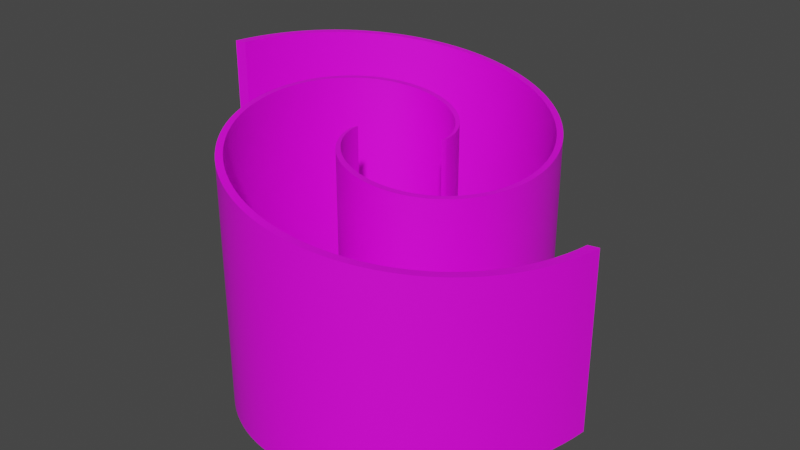# Source: whirl.blend  (saved by Blender 3.5.10; exported with 4.5.12 LTS)
import bpy
from mathutils import Matrix  # noqa: F401  (used for matrix-valued properties, if any)

bpy.ops.wm.read_factory_settings(use_empty=True)
scene = bpy.context.scene
scene.name = 'Scene'

# ---- collections
col_collection = bpy.data.collections.new('Collection'); scene.collection.children.link(col_collection)

# ---- images (referenced by path relative to the original .blend; pixels are not part of the script)
import os
ASSET_DIR = os.environ.get("B2B_ASSET_DIR", "")  # directory of the original .blend (textures are referenced by path, not embedded)
HERE = os.path.dirname(os.path.abspath(__file__))  # packed textures are extracted next to this script under _unpacked/

def load_image(name, relpath, width, height, colorspace="sRGB"):
    """Load a texture the original file referenced (path relative to the .blend, or extracted next to this script)."""
    p = next((c for c in (os.path.join(HERE, relpath), os.path.join(ASSET_DIR, relpath)) if relpath and os.path.exists(c)), "")
    if p:
        img = bpy.data.images.load(p, check_existing=True)
        img.name = name
    else:  # same state as the original file: an image datablock whose file is absent (Cycles renders it pink)
        img = bpy.data.images.new(name, width, height)
        img.source = "FILE"
        img.filepath = "//" + (relpath or name)
    img.colorspace_settings.name = colorspace
    return img
img_starry_night_png = load_image('starry_night.png', 'starry_night.png', 1024, 1024, 'sRGB')
img_wheat_field_png = load_image('wheat_field.png', 'wheat_field.png', 1024, 1024, 'sRGB')

# ---- materials (node trees are filled in below, after node groups)
mat_starry_night = bpy.data.materials.new('starry night')
mat_starry_night.use_transparent_shadow = False
mat_wheat_field = bpy.data.materials.new('wheat field')
mat_wheat_field.use_transparent_shadow = False

# ---- node groups
ng_auto_smooth = bpy.data.node_groups.new('Auto Smooth', 'GeometryNodeTree')
_s = ng_auto_smooth.interface.new_socket(name='Geometry', in_out='OUTPUT', socket_type='NodeSocketGeometry')
_s = ng_auto_smooth.interface.new_socket(name='Geometry', in_out='INPUT', socket_type='NodeSocketGeometry')
_s = ng_auto_smooth.interface.new_socket(name='Angle', in_out='INPUT', socket_type='NodeSocketFloat')
_s.subtype = 'ANGLE'
_s.min_value = 0.0
_s.max_value = 3.142
ng_auto_smooth.is_modifier = True
_N = ng_auto_smooth.nodes; _L = ng_auto_smooth.links
n0 = _N.new('NodeGroupOutput'); n0.name = 'Group Output'; n0.location = (480, -100)
n1 = _N.new('NodeGroupInput'); n1.name = 'Group Input'; n1.location = (-420, -300)
n2 = _N.new('NodeGroupInput'); n2.name = 'Group Input.001'; n2.location = (-60, -100)
n3 = _N.new('GeometryNodeSetShadeSmooth'); n3.name = 'Set Shade Smooth'; n3.location = (120, -100)
n3.domain = 'EDGE'
n4 = _N.new('GeometryNodeSetShadeSmooth'); n4.name = 'Set Shade Smooth.001'; n4.location = (300, -100)
n5 = _N.new('GeometryNodeInputMeshEdgeAngle'); n5.name = 'Edge Angle'; n5.location = (-420, -220)
n6 = _N.new('GeometryNodeInputEdgeSmooth'); n6.name = 'Is Edge Smooth'; n6.location = (-60, -160)
n7 = _N.new('GeometryNodeInputShadeSmooth'); n7.name = 'Is Face Smooth'; n7.location = (-240, -340)
n8 = _N.new('FunctionNodeBooleanMath'); n8.name = 'Boolean Math'; n8.location = (-60, -220)
n9 = _N.new('FunctionNodeCompare'); n9.name = 'Compare'; n9.location = (-240, -180)
n9.operation = 'LESS_EQUAL'
_L.new(n5.outputs[0], n9.inputs[0])
_L.new(n4.outputs[0], n0.inputs[0])
_L.new(n1.outputs[1], n9.inputs[1])
_L.new(n9.outputs[0], n8.inputs[0])
_L.new(n7.outputs[0], n8.inputs[1])
_L.new(n2.outputs[0], n3.inputs[0])
_L.new(n6.outputs[0], n3.inputs[1])
_L.new(n3.outputs[0], n4.inputs[0])
_L.new(n8.outputs[0], n3.inputs[2])
n0.is_active_output = True

# ---- material node trees
mat_starry_night.use_nodes = True; mat_starry_night.node_tree.nodes.clear()
_N = mat_starry_night.node_tree.nodes; _L = mat_starry_night.node_tree.links
n0 = _N.new('ShaderNodeBsdfPrincipled'); n0.name = 'Principled BSDF'; n0.location = (10, 300)
n0.distribution = 'GGX'
n0.subsurface_method = 'RANDOM_WALK_SKIN'
n0.inputs[3].default_value = 1.45
n0.inputs[27].default_value = (0.0, 0.0, 0.0, 1.0)
n0.inputs[28].default_value = 1.0
n1 = _N.new('ShaderNodeOutputMaterial'); n1.name = 'Material Output'; n1.location = (300, 300)
n2 = _N.new('ShaderNodeTexImage'); n2.name = 'Image Texture'; n2.location = (-280, 280)
n2.image = img_starry_night_png
_L.new(n0.outputs[0], n1.inputs[0])
_L.new(n2.outputs[0], n0.inputs[0])
n1.is_active_output = True
mat_wheat_field.use_nodes = True; mat_wheat_field.node_tree.nodes.clear()
_N = mat_wheat_field.node_tree.nodes; _L = mat_wheat_field.node_tree.links
n0 = _N.new('ShaderNodeBsdfPrincipled'); n0.name = 'Principled BSDF'; n0.location = (10, 300)
n0.distribution = 'GGX'
n0.subsurface_method = 'RANDOM_WALK_SKIN'
n0.inputs[3].default_value = 1.45
n0.inputs[27].default_value = (0.0, 0.0, 0.0, 1.0)
n0.inputs[28].default_value = 1.0
n1 = _N.new('ShaderNodeOutputMaterial'); n1.name = 'Material Output'; n1.location = (300, 300)
n2 = _N.new('ShaderNodeTexImage'); n2.name = 'Image Texture'; n2.location = (-280, 280)
n2.image = img_wheat_field_png
_L.new(n0.outputs[0], n1.inputs[0])
_L.new(n2.outputs[0], n0.inputs[0])
n1.is_active_output = True

# ---- world
world_world = bpy.data.worlds.new('World'); scene.world = world_world
world_world.use_nodes = True; world_world.node_tree.nodes.clear()
_N = world_world.node_tree.nodes; _L = world_world.node_tree.links
n0 = _N.new('ShaderNodeOutputWorld'); n0.name = 'World Output'; n0.location = (300, 300)
n1 = _N.new('ShaderNodeBackground'); n1.name = 'Background'; n1.location = (10, 300)
n1.inputs[0].default_value = (0.05088, 0.05088, 0.05088, 1.0)
_L.new(n1.outputs[0], n0.inputs[0])
n0.is_active_output = True
world_world.color = (0.05088, 0.05088, 0.05088)
world_world.use_sun_shadow = False
world_world.sun_shadow_jitter_overblur = 0.0

# ---- meshes
me_mesh_003 = bpy.data.meshes.new('Mesh.003')
me_mesh_003.from_pydata([(-6.472, -5.643, -0.4229), (-6.476, -6.293, -0.4229), (-6.441, -6.959, -0.4229), (-6.364, -7.637, -0.4229), (-6.245, -8.323, -0.4229), (-6.083, -9.015, -0.4229), (-5.878, -9.708, -0.4229), (-5.628, -10.4, -0.4229), (-5.333, -11.09, -0.4229), (-4.994, -11.76, -0.4229), (-4.61, -12.42, -0.4229), (-4.181, -13.07, -0.4229), (-3.708, -13.7, -0.4229), (-3.192, -14.3, -0.4229), (-2.634, -14.87, -0.4229), (-2.034, -15.41, -0.4229), (-1.394, -15.91, -0.4229), (-0.7153, -16.38, -0.4229), (2.541e-06, -16.8, -0.4229), (0.7502, -17.18, -0.4229), (1.533, -17.5, -0.4229), (2.347, -17.78, -0.4229), (3.188, -18.0, -0.4229), (4.055, -18.16, -0.4229), (4.944, -18.26, -0.4229), (5.853, -18.3, -0.4229), (6.779, -18.27, -0.4229), (7.718, -18.18, -0.4229), (8.667, -18.01, -0.4229), (9.622, -17.78, -0.4229), (11.54, -17.1, -0.4229), (12.49, -16.65, -0.4229), (13.44, -16.12, -0.4229), (14.37, -15.52, -0.4229), (15.28, -14.85, -0.4229), (16.18, -14.11, -0.4229), (17.05, -13.29, -0.4229), (17.9, -12.4, -0.4229), (18.71, -11.44, -0.4229), (19.49, -10.41, -0.4229), (20.23, -9.318, -0.4229), (20.92, -8.158, -0.4229), (21.57, -6.936, -0.4229), (22.17, -5.655, -0.4229), (22.72, -4.318, -0.4229), (23.21, -2.927, -0.4229), (23.63, -1.486, -0.4229), (24.0, 3.529e-06, -0.4229), (24.3, 1.528, -0.4229), (24.53, 3.094, -0.4229), (24.69, 4.693, -0.4229), (24.78, 6.321, -0.4229), (24.79, 7.972, -0.4229), (24.73, 9.641, -0.4229), (24.58, 11.32, -0.4229), (24.36, 13.02, -0.4229), (24.06, 14.71, -0.4229), (23.67, 16.4, -0.4229), (23.2, 18.08, -0.4229), (22.65, 19.75, -0.4229), (22.02, 21.4, -0.4229), (21.3, 23.02, -0.4229), (20.51, 24.61, -0.4229), (19.63, 26.16, -0.4229), (18.67, 27.67, -0.4229), (17.63, 29.12, -0.4229), (16.52, 30.53, -0.4229), (15.33, 31.87, -0.4229), (14.07, 33.15, -0.4229), (12.74, 34.35, -0.4229), (11.35, 35.48, -0.4229), (9.889, 36.52, -0.4229), (8.368, 37.48, -0.4229), (6.792, 38.34, -0.4229), (5.162, 39.11, -0.4229), (3.484, 39.78, -0.4229), (1.762, 40.34, -0.4229), (-6.156e-06, 40.8, -0.4229), (-1.797, 41.14, -0.4229), (-3.624, 41.37, -0.4229), (-5.475, 41.48, -0.4229), (-7.346, 41.47, -0.4229), (-9.231, 41.34, -0.4229), (-11.12, 41.09, -0.4229), (-13.02, 40.7, -0.4229), (-14.91, 40.2, -0.4229), (-16.8, 39.56, -0.4229), (-18.67, 38.8, -0.4229), (-20.51, 37.91, -0.4229), (-22.34, 36.89, -0.4229), (-24.12, 35.75, -0.4229), (-25.87, 34.48, -0.4229), (-27.58, 33.09, -0.4229), (-29.23, 31.58, -0.4229), (-30.83, 29.96, -0.4229), (-32.36, 28.21, -0.4229), (-33.83, 26.36, -0.4229), (-35.22, 24.4, -0.4229), (-36.53, 22.34, -0.4229), (-37.76, 20.17, -0.4229), (-38.9, 17.92, -0.4229), (-39.94, 15.57, -0.4229), (-40.89, 13.15, -0.4229), (-41.73, 10.65, -0.4229), (-42.47, 8.072, -0.4229), (-43.1, 5.435, -0.4229), (-43.61, 2.742, -0.4229), (7.715, -18.18, 60.38), (-43.99, -6.563e-06, 74.18), (10.58, -17.47, -0.4229), (-44.0, -6.564e-06, -0.4229), (-6.47, -5.643, 64.17), (-6.474, -6.293, 64.17), (-6.438, -6.959, 64.16), (-6.362, -7.637, 64.14), (-6.243, -8.323, 64.11), (-6.081, -9.015, 64.06), (-5.876, -9.708, 64.01), (-5.626, -10.4, 63.94), (-5.332, -11.09, 63.86), (-4.992, -11.76, 63.77), (-4.608, -12.42, 63.67), (-4.18, -13.07, 63.56), (-3.707, -13.7, 63.43), (-3.191, -14.3, 63.29), (-2.633, -14.87, 63.14), (-2.033, -15.41, 62.98), (-1.393, -15.91, 62.81), (-0.715, -16.38, 62.63), (-1.149e-05, -16.8, 62.44), (0.7499, -17.18, 62.24), (1.533, -17.5, 62.03), (2.346, -17.78, 61.82), (3.187, -18.0, 61.59), (4.053, -18.16, 61.36), (4.943, -18.26, 61.12), (5.851, -18.3, 60.88), (6.777, -18.27, 60.63), (8.664, -18.01, 60.13), (9.619, -17.78, 59.88), (10.58, -17.47, 59.62), (11.53, -17.1, 59.36), (12.49, -16.65, 59.11), (13.43, -16.12, 58.86), (14.36, -15.52, 58.61), (15.28, -14.85, 58.37), (16.17, -14.11, 58.13), (17.05, -13.29, 57.89), (17.89, -12.4, 57.67), (18.7, -11.44, 57.45), (19.48, -10.41, 57.24), (20.22, -9.318, 57.05), (20.92, -8.158, 56.86), (21.57, -6.936, 56.69), (22.16, -5.655, 56.53), (22.71, -4.318, 56.38), (23.2, -2.927, 56.25), (23.63, -1.486, 56.14), (23.99, 3.528e-06, 56.04), (24.29, 1.528, 55.96), (24.52, 3.094, 55.9), (24.68, 4.693, 55.86), (24.77, 6.321, 55.83), (24.78, 7.972, 55.83), (24.72, 9.641, 55.85), (24.58, 11.32, 55.88), (24.35, 13.02, 55.94), (24.05, 14.71, 56.03), (23.66, 16.4, 56.13), (23.2, 18.08, 56.25), (22.64, 19.75, 56.4), (22.01, 21.4, 56.57), (21.3, 23.02, 56.76), (20.5, 24.61, 56.97), (19.62, 26.16, 57.21), (18.66, 27.67, 57.46), (17.63, 29.12, 57.74), (16.52, 30.53, 58.04), (15.33, 31.87, 58.35), (14.07, 33.15, 58.69), (12.74, 34.35, 59.04), (11.34, 35.48, 59.42), (9.885, 36.52, 59.8), (8.366, 37.48, 60.21), (6.789, 38.34, 60.63), (5.161, 39.11, 61.07), (3.483, 39.78, 61.51), (1.761, 40.34, 61.97), (-2.018e-05, 40.8, 62.44), (-1.796, 41.14, 62.92), (-3.622, 41.37, 63.41), (-5.473, 41.48, 63.9), (-7.344, 41.47, 64.4), (-9.228, 41.34, 64.9), (-11.12, 41.09, 65.41), (-13.02, 40.7, 65.92), (-14.91, 40.2, 66.42), (-16.79, 39.56, 66.92), (-18.66, 38.8, 67.42), (-20.51, 37.91, 67.91), (-22.33, 36.89, 68.4), (-24.12, 35.75, 68.88), (-25.86, 34.48, 69.34), (-27.57, 33.09, 69.8), (-29.22, 31.58, 70.24), (-30.82, 29.96, 70.67), (-32.35, 28.21, 71.07), (-33.82, 26.36, 71.47), (-35.21, 24.4, 71.84), (-36.52, 22.34, 72.19), (-37.75, 20.17, 72.51), (-38.89, 17.92, 72.82), (-39.93, 15.57, 73.1), (-40.88, 13.15, 73.35), (-41.72, 10.65, 73.57), (-42.46, 8.072, 73.77), (-43.08, 5.435, 73.94), (-43.59, 2.742, 74.07), (-6.13, -4.928, -0.4229), (-6.133, -5.546, -0.4229), (-6.1, -6.179, -0.4229), (-6.027, -6.822, -0.4229), (-5.914, -7.475, -0.4229), (-5.76, -8.132, -0.4229), (-5.565, -8.79, -0.4229), (-5.328, -9.447, -0.4229), (-5.048, -10.1, -0.4229), (-4.725, -10.74, -0.4229), (-4.36, -11.37, -0.4229), (-3.953, -11.98, -0.4229), (-3.504, -12.58, -0.4229), (-3.014, -13.15, -0.4229), (-2.483, -13.69, -0.4229), (-1.913, -14.21, -0.4229), (-1.305, -14.68, -0.4229), (-0.6605, -15.13, -0.4229), (0.01895, -15.53, -0.4229), (0.7316, -15.89, -0.4229), (1.475, -16.2, -0.4229), (2.248, -16.46, -0.4229), (3.048, -16.67, -0.4229), (3.871, -16.82, -0.4229), (4.716, -16.91, -0.4229), (5.58, -16.95, -0.4229), (6.459, -16.92, -0.4229), (7.351, -16.84, -0.4229), (8.252, -16.68, -0.4229), (9.16, -16.46, -0.4229), (10.98, -15.81, -0.4229), (11.88, -15.38, -0.4229), (12.78, -14.88, -0.4229), (13.67, -14.32, -0.4229), (14.54, -13.68, -0.4229), (15.39, -12.97, -0.4229), (16.22, -12.19, -0.4229), (17.02, -11.35, -0.4229), (17.79, -10.44, -0.4229), (18.53, -9.459, -0.4229), (19.24, -8.419, -0.4229), (19.9, -7.318, -0.4229), (20.51, -6.157, -0.4229), (21.08, -4.94, -0.4229), (21.6, -3.669, -0.4229), (22.06, -2.348, -0.4229), (22.47, -0.9795, -0.4229), (22.82, 0.4325, -0.4229), (23.1, 1.884, -0.4229), (23.32, 3.372, -0.4229), (23.48, 4.891, -0.4229), (23.56, 6.437, -0.4229), (23.57, 8.006, -0.4229), (23.51, 9.592, -0.4229), (23.37, 11.19, -0.4229), (23.16, 12.8, -0.4229), (22.87, 14.41, -0.4229), (22.51, 16.01, -0.4229), (22.06, 17.61, -0.4229), (21.54, 19.19, -0.4229), (20.94, 20.76, -0.4229), (20.26, 22.3, -0.4229), (19.5, 23.81, -0.4229), (18.67, 25.28, -0.4229), (17.76, 26.72, -0.4229), (16.77, 28.1, -0.4229), (15.71, 29.43, -0.4229), (14.59, 30.71, -0.4229), (13.39, 31.92, -0.4229), (12.13, 33.06, -0.4229), (10.8, 34.13, -0.4229), (9.413, 35.13, -0.4229), (7.969, 36.04, -0.4229), (6.471, 36.86, -0.4229), (4.923, 37.59, -0.4229), (3.329, 38.22, -0.4229), (1.693, 38.76, -0.4229), (0.01895, 39.19, -0.4229), (-1.688, 39.52, -0.4229), (-3.424, 39.74, -0.4229), (-5.182, 39.84, -0.4229), (-6.96, 39.83, -0.4229), (-8.751, 39.71, -0.4229), (-10.55, 39.46, -0.4229), (-12.35, 39.1, -0.4229), (-14.15, 38.62, -0.4229), (-15.94, 38.02, -0.4229), (-17.71, 37.29, -0.4229), (-19.47, 36.45, -0.4229), (-21.2, 35.48, -0.4229), (-22.9, 34.39, -0.4229), (-24.56, 33.19, -0.4229), (-26.18, 31.87, -0.4229), (-27.75, 30.44, -0.4229), (-29.27, 28.89, -0.4229), (-30.72, 27.24, -0.4229), (-32.12, 25.47, -0.4229), (-33.44, 23.61, -0.4229), (-34.69, 21.65, -0.4229), (-35.85, 19.6, -0.4229), (-36.94, 17.45, -0.4229), (-37.93, 15.23, -0.4229), (-38.83, 12.92, -0.4229), (-39.63, 10.55, -0.4229), (-40.33, 8.101, -0.4229), (-40.92, 5.596, -0.4229), (-41.41, 3.038, -0.4229), (7.348, -16.84, 60.38), (-41.77, 0.4325, 74.18), (10.07, -16.17, -0.4229), (-41.78, 0.4325, -0.4229), (-6.128, -4.928, 64.17), (-6.131, -5.546, 64.17), (-6.098, -6.179, 64.16), (-6.025, -6.822, 64.14), (-5.912, -7.475, 64.11), (-5.758, -8.132, 64.06), (-5.563, -8.79, 64.01), (-5.326, -9.447, 63.94), (-5.046, -10.1, 63.86), (-4.724, -10.74, 63.77), (-4.359, -11.37, 63.67), (-3.952, -11.98, 63.56), (-3.503, -12.58, 63.43), (-3.013, -13.15, 63.29), (-2.482, -13.69, 63.14), (-1.912, -14.21, 62.98), (-1.305, -14.68, 62.81), (-0.6603, -15.13, 62.63), (0.01894, -15.53, 62.44), (0.7313, -15.89, 62.24), (1.475, -16.2, 62.03), (2.247, -16.46, 61.82), (3.047, -16.67, 61.59), (3.87, -16.82, 61.36), (4.714, -16.91, 61.12), (5.578, -16.95, 60.88), (6.457, -16.92, 60.63), (8.25, -16.68, 60.13), (9.157, -16.46, 59.88), (10.07, -16.17, 59.62), (10.98, -15.81, 59.36), (11.88, -15.38, 59.11), (12.78, -14.88, 58.86), (13.66, -14.32, 58.61), (14.53, -13.68, 58.37), (15.39, -12.97, 58.13), (16.21, -12.19, 57.89), (17.02, -11.35, 57.67), (17.79, -10.44, 57.45), (18.53, -9.459, 57.24), (19.23, -8.419, 57.05), (19.89, -7.318, 56.86), (20.51, -6.157, 56.69), (21.07, -4.94, 56.53), (21.59, -3.669, 56.38), (22.06, -2.348, 56.25), (22.46, -0.9795, 56.14), (22.81, 0.4325, 56.04), (23.1, 1.884, 55.96), (23.32, 3.372, 55.9), (23.47, 4.891, 55.86), (23.55, 6.437, 55.83), (23.56, 8.006, 55.83), (23.5, 9.592, 55.85), (23.37, 11.19, 55.88), (23.15, 12.8, 55.94), (22.87, 14.41, 56.03), (22.5, 16.01, 56.13), (22.05, 17.61, 56.25), (21.53, 19.19, 56.4), (20.93, 20.76, 56.57), (20.25, 22.3, 56.76), (19.49, 23.81, 56.97), (18.66, 25.28, 57.21), (17.75, 26.72, 57.46), (16.77, 28.1, 57.74), (15.71, 29.43, 58.04), (14.58, 30.71, 58.35), (13.38, 31.92, 58.69), (12.12, 33.06, 59.04), (10.8, 34.13, 59.42), (9.41, 35.13, 59.8), (7.966, 36.04, 60.21), (6.469, 36.86, 60.63), (4.922, 37.59, 61.07), (3.328, 38.22, 61.51), (1.692, 38.76, 61.97), (0.01893, 39.19, 62.44), (-1.688, 39.52, 62.92), (-3.422, 39.74, 63.41), (-5.181, 39.84, 63.9), (-6.958, 39.83, 64.4), (-8.748, 39.71, 64.9), (-10.55, 39.46, 65.41), (-12.35, 39.1, 65.92), (-14.14, 38.62, 66.42), (-15.93, 38.02, 66.92), (-17.71, 37.29, 67.42), (-19.46, 36.45, 67.91), (-21.19, 35.48, 68.4), (-22.89, 34.39, 68.88), (-24.55, 33.19, 69.34), (-26.17, 31.87, 69.8), (-27.74, 30.44, 70.24), (-29.26, 28.89, 70.67), (-30.71, 27.24, 71.07), (-32.11, 25.47, 71.47), (-33.43, 23.61, 71.84), (-34.67, 21.65, 72.19), (-35.84, 19.6, 72.51), (-36.92, 17.45, 72.82), (-37.92, 15.23, 73.1), (-38.81, 12.92, 73.35), (-39.62, 10.55, 73.57), (-40.31, 8.101, 73.77), (-40.91, 5.596, 73.94), (-41.39, 3.038, 74.07)], [], [(22, 23, 134, 133), (23, 24, 135, 134), (24, 25, 136, 135), (25, 26, 137, 136), (26, 27, 107, 137), (27, 28, 138, 107), (28, 29, 139, 138), (29, 109, 140, 139), (109, 30, 141, 140), (30, 31, 142, 141), (31, 32, 143, 142), (32, 33, 144, 143), (33, 34, 145, 144), (34, 35, 146, 145), (35, 36, 147, 146), (36, 37, 148, 147), (37, 38, 149, 148), (38, 39, 150, 149), (39, 40, 151, 150), (40, 41, 152, 151), (41, 42, 153, 152), (42, 43, 154, 153), (43, 44, 155, 154), (44, 45, 156, 155), (45, 46, 157, 156), (46, 47, 158, 157), (47, 48, 159, 158), (48, 49, 160, 159), (49, 50, 161, 160), (50, 51, 162, 161), (51, 52, 163, 162), (52, 53, 164, 163), (53, 54, 165, 164), (54, 55, 166, 165), (55, 56, 167, 166), (56, 57, 168, 167), (57, 58, 169, 168), (58, 59, 170, 169), (59, 60, 171, 170), (60, 61, 172, 171), (61, 62, 173, 172), (62, 63, 174, 173), (63, 64, 175, 174), (64, 65, 176, 175), (65, 66, 177, 176), (66, 67, 178, 177), (67, 68, 179, 178), (68, 69, 180, 179), (69, 70, 181, 180), (70, 71, 182, 181), (71, 72, 183, 182), (72, 73, 184, 183), (73, 74, 185, 184), (74, 75, 186, 185), (75, 76, 187, 186), (76, 77, 188, 187), (77, 78, 189, 188), (78, 79, 190, 189), (79, 80, 191, 190), (80, 81, 192, 191), (81, 82, 193, 192), (82, 83, 194, 193), (83, 84, 195, 194), (84, 85, 196, 195), (85, 86, 197, 196), (86, 87, 198, 197), (87, 88, 199, 198), (88, 89, 200, 199), (89, 90, 201, 200), (90, 91, 202, 201), (91, 92, 203, 202), (92, 93, 204, 203), (93, 94, 205, 204), (94, 95, 206, 205), (95, 96, 207, 206), (96, 97, 208, 207), (97, 98, 209, 208), (98, 99, 210, 209), (99, 100, 211, 210), (100, 101, 212, 211), (101, 102, 213, 212), (102, 103, 214, 213), (103, 104, 215, 214), (0, 1, 112, 111), (104, 105, 216, 215), (1, 2, 113, 112), (105, 106, 217, 216), (2, 3, 114, 113), (106, 110, 108, 217), (3, 4, 115, 114), (4, 5, 116, 115), (5, 6, 117, 116), (6, 7, 118, 117), (7, 8, 119, 118), (8, 9, 120, 119), (9, 10, 121, 120), (10, 11, 122, 121), (11, 12, 123, 122), (12, 13, 124, 123), (13, 14, 125, 124), (14, 15, 126, 125), (15, 16, 127, 126), (16, 17, 128, 127), (17, 18, 129, 128), (18, 19, 130, 129), (19, 20, 131, 130), (20, 21, 132, 131), (21, 22, 133, 132), (240, 351, 352, 241), (241, 352, 353, 242), (242, 353, 354, 243), (243, 354, 355, 244), (244, 355, 325, 245), (245, 325, 356, 246), (246, 356, 357, 247), (247, 357, 358, 327), (327, 358, 359, 248), (248, 359, 360, 249), (249, 360, 361, 250), (250, 361, 362, 251), (251, 362, 363, 252), (252, 363, 364, 253), (253, 364, 365, 254), (254, 365, 366, 255), (255, 366, 367, 256), (256, 367, 368, 257), (257, 368, 369, 258), (258, 369, 370, 259), (259, 370, 371, 260), (260, 371, 372, 261), (261, 372, 373, 262), (262, 373, 374, 263), (263, 374, 375, 264), (264, 375, 376, 265), (265, 376, 377, 266), (266, 377, 378, 267), (267, 378, 379, 268), (268, 379, 380, 269), (269, 380, 381, 270), (270, 381, 382, 271), (271, 382, 383, 272), (272, 383, 384, 273), (273, 384, 385, 274), (274, 385, 386, 275), (275, 386, 387, 276), (276, 387, 388, 277), (277, 388, 389, 278), (278, 389, 390, 279), (279, 390, 391, 280), (280, 391, 392, 281), (281, 392, 393, 282), (282, 393, 394, 283), (283, 394, 395, 284), (284, 395, 396, 285), (285, 396, 397, 286), (286, 397, 398, 287), (287, 398, 399, 288), (288, 399, 400, 289), (289, 400, 401, 290), (290, 401, 402, 291), (291, 402, 403, 292), (292, 403, 404, 293), (293, 404, 405, 294), (294, 405, 406, 295), (295, 406, 407, 296), (296, 407, 408, 297), (297, 408, 409, 298), (298, 409, 410, 299), (299, 410, 411, 300), (300, 411, 412, 301), (301, 412, 413, 302), (302, 413, 414, 303), (303, 414, 415, 304), (304, 415, 416, 305), (305, 416, 417, 306), (306, 417, 418, 307), (307, 418, 419, 308), (308, 419, 420, 309), (309, 420, 421, 310), (310, 421, 422, 311), (311, 422, 423, 312), (312, 423, 424, 313), (313, 424, 425, 314), (314, 425, 426, 315), (315, 426, 427, 316), (316, 427, 428, 317), (317, 428, 429, 318), (318, 429, 430, 319), (319, 430, 431, 320), (320, 431, 432, 321), (321, 432, 433, 322), (218, 329, 330, 219), (322, 433, 434, 323), (219, 330, 331, 220), (323, 434, 435, 324), (220, 331, 332, 221), (324, 435, 326, 328), (221, 332, 333, 222), (222, 333, 334, 223), (223, 334, 335, 224), (224, 335, 336, 225), (225, 336, 337, 226), (226, 337, 338, 227), (227, 338, 339, 228), (228, 339, 340, 229), (229, 340, 341, 230), (230, 341, 342, 231), (231, 342, 343, 232), (232, 343, 344, 233), (233, 344, 345, 234), (234, 345, 346, 235), (235, 346, 347, 236), (236, 347, 348, 237), (237, 348, 349, 238), (238, 349, 350, 239), (239, 350, 351, 240), (329, 111, 112, 113, 114, 115, 116, 117, 118, 119, 120, 121, 122, 123, 124, 125, 126, 127, 128, 129, 130, 131, 132, 133, 134, 135, 136, 137, 107, 138, 139, 140, 141, 142, 143, 144, 145, 146, 147, 148, 149, 150, 151, 152, 153, 154, 155, 156, 157, 158, 159, 160, 161, 162, 163, 164, 165, 166, 167, 168, 169, 170, 171, 172, 173, 174, 175, 176, 177, 178, 179, 180, 181, 182, 183, 184, 185, 186, 187, 188, 189, 190, 191, 192, 193, 194, 195, 196, 197, 198, 199, 200, 201, 202, 203, 204, 205, 206, 207, 208, 209, 210, 211, 212, 213, 214, 215, 216, 217, 108, 326, 435, 434, 433, 432, 431, 430, 429, 428, 427, 426, 425, 424, 423, 422, 421, 420, 419, 418, 417, 416, 415, 414, 413, 412, 411, 410, 409, 408, 407, 406, 405, 404, 403, 402, 401, 400, 399, 398, 397, 396, 395, 394, 393, 392, 391, 390, 389, 388, 387, 386, 385, 384, 383, 382, 381, 380, 379, 378, 377, 376, 375, 374, 373, 372, 371, 370, 369, 368, 367, 366, 365, 364, 363, 362, 361, 360, 359, 358, 357, 356, 325, 355, 354, 353, 352, 351, 350, 349, 348, 347, 346, 345, 344, 343, 342, 341, 340, 339, 338, 337, 336, 335, 334, 333, 332, 331, 330), (110, 328, 326, 108), (111, 329, 218, 0)])
me_mesh_003.polygons.foreach_set('use_smooth', [1, 1, 1, 1, 1, 1, 1, 1, 1, 1, 1, 1, 1, 1, 1, 1, 1, 1, 1, 1, 1, 1, 1, 1, 1, 1, 1, 1, 1, 1, 1, 1, 1, 1, 1, 1, 1, 1, 1, 1, 1, 1, 1, 1, 1, 1, 1, 1, 1, 1, 1, 1, 1, 1, 1, 1, 1, 1, 1, 1, 1, 1, 1, 1, 1, 1, 1, 1, 1, 1, 1, 1, 1, 1, 1, 1, 1, 1, 1, 1, 1, 1, 1, 1, 1, 1, 1, 1, 1, 1, 1, 1, 1, 1, 1, 1, 1, 1, 1, 1, 1, 1, 1, 1, 1, 1, 1, 1, 1, 1, 1, 1, 1, 1, 1, 1, 1, 1, 1, 1, 1, 1, 1, 1, 1, 1, 1, 1, 1, 1, 1, 1, 1, 1, 1, 1, 1, 1, 1, 1, 1, 1, 1, 1, 1, 1, 1, 1, 1, 1, 1, 1, 1, 1, 1, 1, 1, 1, 1, 1, 1, 1, 1, 1, 1, 1, 1, 1, 1, 1, 1, 1, 1, 1, 1, 1, 1, 1, 1, 1, 1, 1, 1, 1, 1, 1, 1, 1, 1, 1, 1, 1, 1, 1, 1, 1, 1, 1, 1, 1, 1, 1, 1, 1, 1, 1, 1, 1, 1, 1, 1, 1, 1, 1, 1, 1, 0, 0, 0])
_uv = me_mesh_003.uv_layers.new(name='UVMap')
_uv.uv.foreach_set('vector', [0.5052, 0.06412, 0.5078, 0.06412, 0.5078, 0.0215, 0.5052, 0.0215, 0.5078, 0.06412, 0.5104, 0.06412, 0.5104, 0.0215, 0.5078, 0.0215, 0.5104, 0.06412, 0.5131, 0.06412, 0.5131, 0.0215, 0.5104, 0.0215, 0.5131, 0.06412, 0.5158, 0.06412, 0.5159, 0.0215, 0.5131, 0.0215, 0.5158, 0.06412, 0.5186, 0.06412, 0.5186, 0.0215, 0.5159, 0.0215, 0.5186, 0.06412, 0.5215, 0.06412, 0.5215, 0.0215, 0.5186, 0.0215, 0.5215, 0.06412, 0.5244, 0.06412, 0.5244, 0.0215, 0.5215, 0.0215, 0.5244, 0.06412, 0.5273, 0.06412, 0.5274, 0.0215, 0.5244, 0.0215, 0.5273, 0.06412, 0.5304, 0.06412, 0.5304, 0.0215, 0.5274, 0.0215, 0.5304, 0.06412, 0.5335, 0.06412, 0.5335, 0.0215, 0.5304, 0.0215, 0.5335, 0.06412, 0.5367, 0.06412, 0.5367, 0.0215, 0.5335, 0.0215, 0.5367, 0.06412, 0.5399, 0.06412, 0.54, 0.0215, 0.5367, 0.0215, 0.5399, 0.06412, 0.5433, 0.06412, 0.5433, 0.0215, 0.54, 0.0215, 0.5433, 0.06412, 0.5467, 0.06412, 0.5468, 0.0215, 0.5433, 0.0215, 0.5467, 0.06412, 0.5503, 0.06412, 0.5503, 0.0215, 0.5468, 0.0215, 0.5503, 0.06412, 0.5539, 0.06412, 0.5539, 0.0215, 0.5503, 0.0215, 0.5539, 0.06412, 0.5576, 0.06412, 0.5576, 0.0215, 0.5539, 0.0215, 0.5576, 0.06412, 0.5614, 0.06412, 0.5614, 0.0215, 0.5576, 0.0215, 0.5614, 0.06412, 0.5653, 0.06412, 0.5653, 0.0215, 0.5614, 0.0215, 0.5653, 0.06412, 0.5693, 0.06412, 0.5693, 0.0215, 0.5653, 0.0215, 0.5693, 0.06412, 0.5734, 0.06412, 0.5734, 0.0215, 0.5693, 0.0215, 0.5734, 0.06412, 0.5776, 0.06412, 0.5776, 0.0215, 0.5734, 0.0215, 0.5776, 0.06412, 0.5818, 0.06412, 0.5818, 0.0215, 0.5776, 0.0215, 0.5818, 0.06412, 0.5862, 0.06412, 0.5862, 0.0215, 0.5818, 0.0215, 0.5862, 0.06412, 0.5906, 0.06412, 0.5906, 0.0215, 0.5862, 0.0215, 0.5906, 0.06412, 0.5951, 0.06412, 0.5951, 0.0215, 0.5906, 0.0215, 0.5951, 0.06412, 0.5997, 0.06412, 0.5997, 0.0215, 0.5951, 0.0215, 0.5997, 0.06412, 0.6044, 0.06412, 0.6044, 0.0215, 0.5997, 0.0215, 0.6044, 0.06412, 0.6091, 0.06412, 0.6091, 0.0215, 0.6044, 0.0215, 0.6091, 0.06412, 0.6139, 0.06413, 0.614, 0.0215, 0.6091, 0.0215, 0.6139, 0.06413, 0.6188, 0.06413, 0.6188, 0.0215, 0.614, 0.0215, 0.6188, 0.06413, 0.6238, 0.06413, 0.6238, 0.0215, 0.6188, 0.0215, 0.6238, 0.06413, 0.6287, 0.06413, 0.6288, 0.0215, 0.6238, 0.0215, 0.6287, 0.06413, 0.6338, 0.06413, 0.6338, 0.0215, 0.6288, 0.0215, 0.6338, 0.06413, 0.6389, 0.06413, 0.6389, 0.0215, 0.6338, 0.0215, 0.6389, 0.06413, 0.644, 0.06413, 0.644, 0.0215, 0.6389, 0.0215, 0.644, 0.06413, 0.6491, 0.06413, 0.6491, 0.0215, 0.644, 0.0215, 0.6491, 0.06413, 0.6543, 0.06413, 0.6543, 0.0215, 0.6491, 0.0215, 0.6543, 0.06413, 0.6595, 0.06413, 0.6595, 0.0215, 0.6543, 0.0215, 0.6595, 0.06413, 0.6648, 0.06413, 0.6648, 0.0215, 0.6595, 0.0215, 0.6648, 0.06413, 0.67, 0.06413, 0.67, 0.0215, 0.6648, 0.0215, 0.67, 0.06413, 0.6753, 0.06413, 0.6753, 0.0215, 0.67, 0.0215, 0.6753, 0.06413, 0.6805, 0.06413, 0.6806, 0.0215, 0.6753, 0.0215, 0.6805, 0.06413, 0.6858, 0.06413, 0.6858, 0.0215, 0.6806, 0.0215, 0.6858, 0.06413, 0.6911, 0.06413, 0.6911, 0.0215, 0.6858, 0.0215, 0.6911, 0.06413, 0.6964, 0.06413, 0.6964, 0.0215, 0.6911, 0.0215, 0.6964, 0.06413, 0.7017, 0.06413, 0.7017, 0.0215, 0.6964, 0.0215, 0.7017, 0.06413, 0.707, 0.06413, 0.707, 0.0215, 0.7017, 0.0215, 0.707, 0.06413, 0.7123, 0.06413, 0.7123, 0.0215, 0.707, 0.0215, 0.7123, 0.06413, 0.7176, 0.06413, 0.7176, 0.0215, 0.7123, 0.0215, 0.7176, 0.06413, 0.7229, 0.06413, 0.7229, 0.0215, 0.7176, 0.0215, 0.7229, 0.06413, 0.7282, 0.06413, 0.7282, 0.0215, 0.7229, 0.0215, 0.7282, 0.06413, 0.7335, 0.06413, 0.7335, 0.0215, 0.7282, 0.0215, 0.7335, 0.06413, 0.7388, 0.06413, 0.7388, 0.0215, 0.7335, 0.0215, 0.7388, 0.06413, 0.7442, 0.06413, 0.7442, 0.0215, 0.7388, 0.0215, 0.7442, 0.06413, 0.7496, 0.06413, 0.7496, 0.0215, 0.7442, 0.0215, 0.7496, 0.06413, 0.755, 0.06413, 0.7549, 0.0215, 0.7496, 0.0215, 0.755, 0.06413, 0.7604, 0.06413, 0.7604, 0.0215, 0.7549, 0.0215, 0.7604, 0.06413, 0.7659, 0.06413, 0.7659, 0.0215, 0.7604, 0.0215, 0.7659, 0.06413, 0.7714, 0.06413, 0.7714, 0.0215, 0.7659, 0.0215, 0.7714, 0.06413, 0.777, 0.06413, 0.777, 0.0215, 0.7714, 0.0215, 0.777, 0.06413, 0.7826, 0.06413, 0.7826, 0.0215, 0.777, 0.0215, 0.7826, 0.06413, 0.7883, 0.06413, 0.7883, 0.0215, 0.7826, 0.0215, 0.7883, 0.06413, 0.7941, 0.06413, 0.7941, 0.0215, 0.7883, 0.0215, 0.7941, 0.06413, 0.8, 0.06413, 0.8, 0.0215, 0.7941, 0.0215, 0.8, 0.06413, 0.8059, 0.06413, 0.8059, 0.0215, 0.8, 0.0215, 0.8059, 0.06413, 0.812, 0.06412, 0.812, 0.0215, 0.8059, 0.0215, 0.812, 0.06412, 0.8181, 0.06412, 0.8181, 0.0215, 0.812, 0.0215, 0.8181, 0.06412, 0.8244, 0.06412, 0.8244, 0.0215, 0.8181, 0.0215, 0.8244, 0.06412, 0.8308, 0.06412, 0.8308, 0.0215, 0.8244, 0.0215, 0.8308, 0.06412, 0.8373, 0.06412, 0.8372, 0.0215, 0.8308, 0.0215, 0.8373, 0.06412, 0.8439, 0.06412, 0.8439, 0.0215, 0.8372, 0.0215, 0.8439, 0.06412, 0.8506, 0.06412, 0.8506, 0.0215, 0.8439, 0.0215, 0.8506, 0.06412, 0.8575, 0.06412, 0.8574, 0.0215, 0.8506, 0.0215, 0.8575, 0.06412, 0.8644, 0.06412, 0.8644, 0.0215, 0.8574, 0.0215, 0.8644, 0.06412, 0.8715, 0.06412, 0.8715, 0.0215, 0.8644, 0.0215, 0.8715, 0.06412, 0.8788, 0.06412, 0.8787, 0.0215, 0.8715, 0.0215, 0.8788, 0.06412, 0.8861, 0.06412, 0.8861, 0.0215, 0.8787, 0.0215, 0.8861, 0.06412, 0.8936, 0.06412, 0.8935, 0.0215, 0.8861, 0.0215, 0.8936, 0.06412, 0.9011, 0.06412, 0.9011, 0.0215, 0.8935, 0.0215, 0.9011, 0.06412, 0.9088, 0.06411, 0.9088, 0.0215, 0.9011, 0.0215, 0.9088, 0.06411, 0.9166, 0.06411, 0.9166, 0.0215, 0.9088, 0.0215, 0.9166, 0.06411, 0.9245, 0.06411, 0.9245, 0.0215, 0.9166, 0.0215, 0.4551, 0.06411, 0.457, 0.06411, 0.457, 0.0215, 0.4551, 0.0215, 0.9245, 0.06411, 0.9325, 0.06411, 0.9325, 0.0215, 0.9245, 0.0215, 0.457, 0.06411, 0.4589, 0.06411, 0.459, 0.0215, 0.457, 0.0215, 0.9325, 0.06411, 0.9406, 0.06411, 0.9406, 0.0215, 0.9325, 0.0215, 0.4589, 0.06411, 0.461, 0.06411, 0.461, 0.0215, 0.459, 0.0215, 0.9406, 0.06411, 0.9488, 0.06411, 0.9488, 0.0215, 0.9406, 0.0215, 0.461, 0.06411, 0.463, 0.06411, 0.4631, 0.0215, 0.461, 0.0215, 0.463, 0.06411, 0.4651, 0.06411, 0.4652, 0.0215, 0.4631, 0.0215, 0.4651, 0.06411, 0.4672, 0.06411, 0.4673, 0.0215, 0.4652, 0.0215, 0.4672, 0.06411, 0.4694, 0.06411, 0.4695, 0.0215, 0.4673, 0.0215, 0.4694, 0.06411, 0.4716, 0.06411, 0.4717, 0.0215, 0.4695, 0.0215, 0.4716, 0.06411, 0.4739, 0.06411, 0.4739, 0.0215, 0.4717, 0.0215, 0.4739, 0.06411, 0.4761, 0.06411, 0.4762, 0.0215, 0.4739, 0.0215, 0.4761, 0.06411, 0.4784, 0.06411, 0.4784, 0.0215, 0.4762, 0.0215, 0.4784, 0.06411, 0.4807, 0.06411, 0.4808, 0.0215, 0.4784, 0.0215, 0.4807, 0.06411, 0.4831, 0.06411, 0.4831, 0.0215, 0.4808, 0.0215, 0.4831, 0.06411, 0.4854, 0.06411, 0.4855, 0.0215, 0.4831, 0.0215, 0.4854, 0.06411, 0.4878, 0.06411, 0.4878, 0.0215, 0.4855, 0.0215, 0.4878, 0.06411, 0.4902, 0.06411, 0.4902, 0.0215, 0.4878, 0.0215, 0.4902, 0.06411, 0.4926, 0.06411, 0.4927, 0.0215, 0.4902, 0.0215, 0.4926, 0.06411, 0.4951, 0.06411, 0.4951, 0.0215, 0.4927, 0.0215, 0.4951, 0.06411, 0.4976, 0.06411, 0.4976, 0.0215, 0.4951, 0.0215, 0.4976, 0.06411, 0.5001, 0.06411, 0.5001, 0.0215, 0.4976, 0.0215, 0.5001, 0.06411, 0.5026, 0.06412, 0.5026, 0.0215, 0.5001, 0.0215, 0.5026, 0.06412, 0.5052, 0.06412, 0.5052, 0.0215, 0.5026, 0.0215, 0.9014, 0.2478, 0.8997, 0.9996, 0.8951, 0.9996, 0.8962, 0.2478, 0.8962, 0.2478, 0.8951, 0.9996, 0.8902, 0.9996, 0.891, 0.2478, 0.891, 0.2478, 0.8902, 0.9996, 0.8849, 0.9996, 0.8856, 0.2478, 0.8856, 0.2478, 0.8849, 0.9996, 0.8794, 0.9996, 0.8801, 0.2478, 0.8801, 0.2478, 0.8794, 0.9996, 0.8738, 0.9996, 0.8745, 0.2478, 0.8745, 0.2478, 0.8738, 0.9996, 0.8681, 0.9996, 0.8687, 0.2478, 0.8687, 0.2478, 0.8681, 0.9996, 0.8623, 0.9996, 0.8629, 0.2478, 0.8629, 0.2478, 0.8623, 0.9996, 0.8563, 0.9996, 0.8568, 0.2478, 0.8568, 0.2478, 0.8563, 0.9996, 0.8502, 0.9996, 0.8507, 0.2478, 0.8507, 0.2478, 0.8502, 0.9996, 0.8439, 0.9996, 0.8443, 0.2478, 0.8443, 0.2478, 0.8439, 0.9996, 0.8375, 0.9996, 0.8379, 0.2478, 0.8379, 0.2478, 0.8375, 0.9996, 0.8309, 0.9996, 0.8312, 0.2478, 0.8312, 0.2478, 0.8309, 0.9996, 0.8241, 0.9996, 0.8243, 0.2478, 0.8243, 0.2478, 0.8241, 0.9996, 0.8172, 0.9996, 0.8173, 0.2478, 0.8173, 0.2478, 0.8172, 0.9996, 0.8101, 0.9996, 0.8101, 0.2478, 0.8101, 0.2478, 0.8101, 0.9996, 0.8027, 0.9996, 0.8027, 0.2478, 0.8027, 0.2478, 0.8027, 0.9996, 0.7952, 0.9996, 0.7951, 0.2478, 0.7951, 0.2478, 0.7952, 0.9996, 0.7876, 0.9996, 0.7872, 0.2478, 0.7872, 0.2478, 0.7876, 0.9996, 0.7797, 0.9996, 0.7792, 0.2478, 0.7792, 0.2478, 0.7797, 0.9996, 0.7716, 0.9996, 0.771, 0.2478, 0.771, 0.2478, 0.7716, 0.9996, 0.7633, 0.9996, 0.7626, 0.2478, 0.7626, 0.2478, 0.7633, 0.9996, 0.7549, 0.9996, 0.7539, 0.2478, 0.7539, 0.2478, 0.7549, 0.9996, 0.7462, 0.9996, 0.7451, 0.2478, 0.7451, 0.2478, 0.7462, 0.9996, 0.7374, 0.9996, 0.7361, 0.2478, 0.7361, 0.2478, 0.7374, 0.9996, 0.7284, 0.9996, 0.7269, 0.2478, 0.7269, 0.2478, 0.7284, 0.9996, 0.7193, 0.9996, 0.7176, 0.2478, 0.7176, 0.2478, 0.7193, 0.9996, 0.71, 0.9996, 0.708, 0.2478, 0.708, 0.2478, 0.71, 0.9996, 0.7005, 0.9996, 0.6983, 0.2478, 0.6983, 0.2478, 0.7005, 0.9996, 0.6909, 0.9996, 0.6885, 0.2478, 0.6885, 0.2478, 0.6909, 0.9996, 0.6811, 0.9996, 0.6785, 0.2478, 0.6785, 0.2478, 0.6811, 0.9996, 0.6712, 0.9996, 0.6683, 0.2478, 0.6683, 0.2478, 0.6712, 0.9996, 0.6612, 0.9996, 0.6581, 0.2478, 0.6581, 0.2478, 0.6612, 0.9996, 0.651, 0.9996, 0.6477, 0.2478, 0.6477, 0.2478, 0.651, 0.9996, 0.6408, 0.9996, 0.6372, 0.2478, 0.6372, 0.2478, 0.6408, 0.9996, 0.6305, 0.9996, 0.6266, 0.2478, 0.6266, 0.2478, 0.6305, 0.9996, 0.6201, 0.9996, 0.6159, 0.2478, 0.6159, 0.2478, 0.6201, 0.9996, 0.6096, 0.9996, 0.6051, 0.2478, 0.6051, 0.2478, 0.6096, 0.9996, 0.5991, 0.9996, 0.5943, 0.2478, 0.5943, 0.2478, 0.5991, 0.9996, 0.5884, 0.9996, 0.5834, 0.2478, 0.5834, 0.2478, 0.5884, 0.9996, 0.5778, 0.9996, 0.5725, 0.2478, 0.5725, 0.2478, 0.5778, 0.9996, 0.5671, 0.9996, 0.5615, 0.2478, 0.5615, 0.2478, 0.5671, 0.9996, 0.5564, 0.9996, 0.5505, 0.2478, 0.5505, 0.2478, 0.5564, 0.9996, 0.5456, 0.9996, 0.5395, 0.2478, 0.5395, 0.2478, 0.5456, 0.9996, 0.5349, 0.9996, 0.5284, 0.2478, 0.5284, 0.2478, 0.5349, 0.9996, 0.5241, 0.9996, 0.5174, 0.2478, 0.5174, 0.2478, 0.5241, 0.9996, 0.5133, 0.9996, 0.5063, 0.2478, 0.5063, 0.2478, 0.5133, 0.9996, 0.5025, 0.9996, 0.4953, 0.2478, 0.4953, 0.2478, 0.5025, 0.9996, 0.4917, 0.9996, 0.4842, 0.2478, 0.4842, 0.2478, 0.4917, 0.9996, 0.481, 0.9996, 0.4732, 0.2478, 0.4732, 0.2478, 0.481, 0.9996, 0.4702, 0.9996, 0.4621, 0.2478, 0.4621, 0.2478, 0.4702, 0.9996, 0.4594, 0.9996, 0.4511, 0.2478, 0.4511, 0.2478, 0.4594, 0.9996, 0.4486, 0.9996, 0.4401, 0.2478, 0.4401, 0.2478, 0.4486, 0.9996, 0.4379, 0.9996, 0.4293, 0.2478, 0.4293, 0.2478, 0.4379, 0.9996, 0.4276, 0.9996, 0.4178, 0.2478, 0.4178, 0.2478, 0.4276, 0.9996, 0.417, 0.9996, 0.4073, 0.2478, 0.4073, 0.2478, 0.417, 0.9996, 0.4067, 0.9996, 0.3966, 0.2478, 0.3966, 0.2478, 0.4067, 0.9996, 0.3959, 0.9996, 0.3855, 0.2478, 0.3855, 0.2478, 0.3959, 0.9996, 0.3849, 0.9996, 0.3742, 0.2478, 0.3742, 0.2478, 0.3849, 0.9996, 0.3738, 0.9996, 0.3629, 0.2478, 0.3629, 0.2478, 0.3738, 0.9996, 0.3626, 0.9996, 0.3515, 0.2478, 0.3515, 0.2478, 0.3626, 0.9996, 0.3513, 0.9996, 0.34, 0.2478, 0.34, 0.2478, 0.3513, 0.9996, 0.3399, 0.9996, 0.3284, 0.2478, 0.3284, 0.2478, 0.3399, 0.9996, 0.3283, 0.9996, 0.3166, 0.2478, 0.3166, 0.2478, 0.3283, 0.9996, 0.3166, 0.9996, 0.3047, 0.2478, 0.3047, 0.2478, 0.3166, 0.9996, 0.3048, 0.9996, 0.2927, 0.2478, 0.2927, 0.2478, 0.3048, 0.9996, 0.2928, 0.9996, 0.2805, 0.2478, 0.2805, 0.2478, 0.2928, 0.9996, 0.2806, 0.9996, 0.2681, 0.2478, 0.2681, 0.2478, 0.2806, 0.9996, 0.2682, 0.9996, 0.2556, 0.2478, 0.2556, 0.2478, 0.2682, 0.9996, 0.2556, 0.9996, 0.2428, 0.2478, 0.2428, 0.2478, 0.2556, 0.9996, 0.2428, 0.9996, 0.2299, 0.2478, 0.2299, 0.2478, 0.2428, 0.9996, 0.2298, 0.9996, 0.2168, 0.2478, 0.2168, 0.2478, 0.2298, 0.9996, 0.2165, 0.9996, 0.2035, 0.2478, 0.2035, 0.2478, 0.2165, 0.9996, 0.2031, 0.9996, 0.1899, 0.2478, 0.1899, 0.2478, 0.2031, 0.9996, 0.1894, 0.9996, 0.1762, 0.2478, 0.1762, 0.2478, 0.1894, 0.9996, 0.1754, 0.9996, 0.1623, 0.2478, 0.1623, 0.2478, 0.1754, 0.9996, 0.1612, 0.9996, 0.1482, 0.2478, 0.1482, 0.2478, 0.1612, 0.9996, 0.1468, 0.9996, 0.1339, 0.2478, 0.1339, 0.2478, 0.1468, 0.9996, 0.1322, 0.9996, 0.1195, 0.2478, 0.1195, 0.2478, 0.1322, 0.9996, 0.1173, 0.9996, 0.1049, 0.2478, 0.1049, 0.2478, 0.1173, 0.9996, 0.1023, 0.9996, 0.09013, 0.2478, 0.09013, 0.2478, 0.1023, 0.9996, 0.08699, 0.9996, 0.07526, 0.2478, 0.07526, 0.2478, 0.08699, 0.9996, 0.07149, 0.9996, 0.06026, 0.2478, 0.06026, 0.2478, 0.07149, 0.9996, 0.05574, 0.9996, 0.04516, 0.2478, 1.0, 0.2478, 0.9994, 0.9996, 0.9954, 0.9996, 0.9955, 0.2478, 0.04516, 0.2478, 0.05574, 0.9996, 0.03953, 0.9996, 0.02984, 0.2478, 0.9955, 0.2478, 0.9954, 0.9996, 0.9911, 0.9996, 0.9917, 0.2478, 0.02984, 0.2478, 0.03953, 0.9996, 0.02208, 0.9996, 0.01363, 0.2478, 0.9917, 0.2478, 0.9911, 0.9996, 0.987, 0.9996, 0.9878, 0.2478, 0.01363, 0.2478, 0.02208, 0.9996, 6.828e-05, 0.9996, 0.0001513, 0.2478, 0.9878, 0.2478, 0.987, 0.9996, 0.9828, 0.9996, 0.9838, 0.2478, 0.9838, 0.2478, 0.9828, 0.9996, 0.9786, 0.9996, 0.9797, 0.2478, 0.9797, 0.2478, 0.9786, 0.9996, 0.9743, 0.9996, 0.9755, 0.2478, 0.9755, 0.2478, 0.9743, 0.9996, 0.97, 0.9996, 0.9712, 0.2478, 0.9712, 0.2478, 0.97, 0.9996, 0.9656, 0.9996, 0.9669, 0.2478, 0.9669, 0.2478, 0.9656, 0.9996, 0.9611, 0.9996, 0.9625, 0.2478, 0.9625, 0.2478, 0.9611, 0.9996, 0.9566, 0.9996, 0.958, 0.2478, 0.958, 0.2478, 0.9566, 0.9996, 0.952, 0.9996, 0.9536, 0.2478, 0.9536, 0.2478, 0.952, 0.9996, 0.9473, 0.9996, 0.9492, 0.2478, 0.9492, 0.2478, 0.9473, 0.9996, 0.9425, 0.9996, 0.9447, 0.2478, 0.9447, 0.2478, 0.9425, 0.9996, 0.9383, 0.9996, 0.9403, 0.2478, 0.9403, 0.2478, 0.9383, 0.9996, 0.9337, 0.9996, 0.9358, 0.2478, 0.9358, 0.2478, 0.9337, 0.9996, 0.9291, 0.9996, 0.9311, 0.2478, 0.9311, 0.2478, 0.9291, 0.9996, 0.9245, 0.9996, 0.9261, 0.2478, 0.9261, 0.2478, 0.9245, 0.9996, 0.92, 0.9996, 0.9211, 0.2478, 0.9211, 0.2478, 0.92, 0.9996, 0.9152, 0.9996, 0.9163, 0.2478, 0.9163, 0.2478, 0.9152, 0.9996, 0.9102, 0.9996, 0.9113, 0.2478, 0.9113, 0.2478, 0.9102, 0.9996, 0.905, 0.9996, 0.9064, 0.2478, 0.9064, 0.2478, 0.905, 0.9996, 0.8997, 0.9996, 0.9014, 0.2478, 0.059, 0.05177, 0.05868, 0.05095, 0.05821, 0.05049, 0.05771, 0.05005, 0.05719, 0.04963, 0.05663, 0.04925, 0.05604, 0.04891, 0.05543, 0.04861, 0.05479, 0.04834, 0.05413, 0.04812, 0.05345, 0.04795, 0.05275, 0.04783, 0.05205, 0.04777, 0.05133, 0.04776, 0.0506, 0.0478, 0.04987, 0.04791, 0.04914, 0.04807, 0.04841, 0.0483, 0.04768, 0.04859, 0.04697, 0.04895, 0.04627, 0.04937, 0.04558, 0.04986, 0.04492, 0.05041, 0.04427, 0.05103, 0.04366, 0.05171, 0.04307, 0.05245, 0.04252, 0.05326, 0.042, 0.05413, 0.04153, 0.05506, 0.04109, 0.05605, 0.04071, 0.0571, 0.04037, 0.0582, 0.04009, 0.05935, 0.03986, 0.06055, 0.03968, 0.06179, 0.03957, 0.06307, 0.03952, 0.0644, 0.03953, 0.06576, 0.0396, 0.06714, 0.03974, 0.06856, 0.03995, 0.06999, 0.04023, 0.07144, 0.04058, 0.07291, 0.041, 0.07438, 0.04149, 0.07585, 0.04205, 0.07733, 0.04268, 0.07879, 0.04337, 0.08024, 0.04414, 0.08168, 0.04498, 0.08309, 0.04588, 0.08447, 0.04685, 0.08582, 0.04789, 0.08712, 0.04898, 0.08839, 0.05014, 0.0896, 0.05135, 0.09076, 0.05262, 0.09186, 0.05394, 0.0929, 0.05531, 0.09386, 0.05673, 0.09475, 0.05818, 0.09556, 0.05968, 0.09629, 0.06121, 0.09693, 0.06277, 0.09748, 0.06436, 0.09793, 0.06596, 0.09828, 0.06759, 0.09853, 0.06923, 0.09867, 0.07087, 0.09871, 0.07252, 0.09863, 0.07416, 0.09844, 0.07579, 0.09814, 0.07741, 0.09772, 0.07901, 0.09718, 0.08059, 0.09652, 0.08214, 0.09575, 0.08365, 0.09485, 0.08512, 0.09384, 0.08654, 0.09271, 0.08792, 0.09146, 0.08923, 0.09011, 0.09049, 0.08863, 0.09167, 0.08705, 0.09279, 0.08537, 0.09383, 0.08358, 0.09478, 0.08169, 0.09565, 0.0797, 0.09643, 0.07763, 0.09712, 0.07546, 0.09771, 0.07322, 0.09821, 0.0709, 0.09859, 0.06852, 0.09887, 0.06607, 0.09905, 0.06356, 0.09911, 0.061, 0.09906, 0.05839, 0.09889, 0.05575, 0.09861, 0.05308, 0.09822, 0.05039, 0.0977, 0.04768, 0.09707, 0.04496, 0.09632, 0.04225, 0.09546, 0.03954, 0.09448, 0.03685, 0.09338, 0.03418, 0.09218, 0.03155, 0.09086, 0.02896, 0.08943, 0.02641, 0.08789, 0.02392, 0.08625, 0.0215, 0.08522, 0.02374, 0.08677, 0.02604, 0.08823, 0.02841, 0.08959, 0.03083, 0.09084, 0.03329, 0.09199, 0.0358, 0.09303, 0.03833, 0.09396, 0.04089, 0.09478, 0.04346, 0.09549, 0.04604, 0.09609, 0.04862, 0.09658, 0.0512, 0.09696, 0.05376, 0.09723, 0.0563, 0.09739, 0.05881, 0.09743, 0.06128, 0.09738, 0.06372, 0.09721, 0.06611, 0.09694, 0.06844, 0.09658, 0.07071, 0.09611, 0.07292, 0.09555, 0.07505, 0.09489, 0.07711, 0.09415, 0.07909, 0.09332, 0.08098, 0.09241, 0.08278, 0.09142, 0.08448, 0.09036, 0.08609, 0.08923, 0.08759, 0.08804, 0.089, 0.08679, 0.09029, 0.08548, 0.09148, 0.08413, 0.09255, 0.08273, 0.09352, 0.08129, 0.09437, 0.07982, 0.09511, 0.07832, 0.09573, 0.07679, 0.09625, 0.07525, 0.09665, 0.0737, 0.09694, 0.07213, 0.09712, 0.07057, 0.09719, 0.06901, 0.09716, 0.06745, 0.09702, 0.0659, 0.09679, 0.06438, 0.09645, 0.06287, 0.09602, 0.06139, 0.0955, 0.05993, 0.09489, 0.05851, 0.0942, 0.05713, 0.09343, 0.05578, 0.09259, 0.05448, 0.09167, 0.05323, 0.09069, 0.05202, 0.08964, 0.05087, 0.08854, 0.04977, 0.08739, 0.04873, 0.08619, 0.04775, 0.08494, 0.04683, 0.08366, 0.04597, 0.08235, 0.04517, 0.08101, 0.04444, 0.07965, 0.04378, 0.07827, 0.04318, 0.07688, 0.04265, 0.07548, 0.04218, 0.07408, 0.04178, 0.07268, 0.04145, 0.07129, 0.04119, 0.0699, 0.04099, 0.06854, 0.04086, 0.0672, 0.04078, 0.06588, 0.04077, 0.06459, 0.04082, 0.06333, 0.04093, 0.0621, 0.0411, 0.06092, 0.04132, 0.05978, 0.04159, 0.05868, 0.04191, 0.05764, 0.04228, 0.05664, 0.04269, 0.0557, 0.04314, 0.05481, 0.04363, 0.05399, 0.04416, 0.05321, 0.04471, 0.0525, 0.0453, 0.05185, 0.04591, 0.05127, 0.04655, 0.05074, 0.0472, 0.05028, 0.04787, 0.04988, 0.04855, 0.04954, 0.04923, 0.04926, 0.04993, 0.04904, 0.05062, 0.04888, 0.05132, 0.04878, 0.05201, 0.04874, 0.05269, 0.04875, 0.05337, 0.04881, 0.05403, 0.04892, 0.05467, 0.04908, 0.0553, 0.04929, 0.05591, 0.04954, 0.05649, 0.04983, 0.05705, 0.05016, 0.05758, 0.05052, 0.05808, 0.05091, 0.05855, 0.05133, 0.08397, 0.02017, 0.08293, 0.02242, 0.08522, 0.02374, 0.08625, 0.0215, 0.05868, 0.05095, 0.059, 0.05177, 0.06056, 0.05333, 0.06024, 0.05252])
me_mesh_003.materials.append(mat_starry_night)
me_mesh_003.update()
me_mesh_004 = bpy.data.meshes.new('Mesh.004')
me_mesh_004.from_pydata([(43.51, -2.742, 50.23), (43.0, -5.435, 50.37), (42.38, -8.072, 50.55), (41.64, -10.65, 50.75), (40.8, -13.15, 50.98), (39.86, -15.57, 51.25), (38.81, -17.92, 51.54), (37.68, -20.17, 51.86), (36.45, -22.34, 52.2), (35.14, -24.4, 52.56), (33.75, -26.36, 52.95), (32.29, -28.21, 53.36), (30.76, -29.96, 53.78), (29.17, -31.58, 54.23), (27.52, -33.09, 54.69), (25.82, -34.48, 55.16), (24.07, -35.75, 55.65), (22.29, -36.89, 56.14), (20.47, -37.91, 56.65), (18.62, -38.8, 57.16), (16.76, -39.56, 57.68), (14.88, -40.2, 58.21), (12.99, -40.7, 58.73), (11.1, -41.09, 59.26), (9.21, -41.34, 59.79), (7.329, -41.47, 60.31), (5.462, -41.48, 60.83), (3.614, -41.37, 61.34), (1.792, -41.14, 61.85), (-0.001219, -40.8, 62.35), (-1.759, -40.34, 62.84), (-3.478, -39.78, 63.32), (-5.152, -39.11, 63.79), (-6.778, -38.34, 64.24), (-8.351, -37.48, 64.68), (-9.868, -36.52, 65.1), (-11.32, -35.48, 65.51), (-12.72, -34.35, 65.89), (-14.04, -33.15, 66.26), (-15.3, -31.87, 66.61), (-16.49, -30.53, 66.94), (-17.6, -29.12, 67.25), (-18.63, -27.67, 67.54), (-19.59, -26.16, 67.81), (-20.46, -24.61, 68.05), (-21.26, -23.02, 68.27), (-21.97, -21.4, 68.47), (-22.6, -19.75, 68.65), (-23.15, -18.08, 68.8), (-23.62, -16.4, 68.93), (-24.01, -14.71, 69.04), (-24.31, -13.02, 69.12), (-24.53, -11.32, 69.19), (-24.67, -9.641, 69.22), (-24.74, -7.972, 69.24), (-24.73, -6.321, 69.24), (-24.64, -4.693, 69.22), (-24.48, -3.094, 69.17), (-24.25, -1.528, 69.11), (-23.95, -1.314e-05, 69.02), (-23.58, 1.486, 68.92), (-23.16, 2.927, 68.8), (-22.67, 4.318, 68.67), (-22.12, 5.655, 68.51), (-21.53, 6.936, 68.35), (-20.88, 8.158, 68.17), (-20.18, 9.318, 67.97), (-19.45, 10.41, 67.77), (-18.67, 11.44, 67.55), (-17.86, 12.4, 67.33), (-17.02, 13.29, 67.09), (-16.15, 14.11, 66.85), (-15.25, 14.85, 66.6), (-14.34, 15.52, 66.35), (-13.41, 16.12, 66.09), (-12.46, 16.65, 65.82), (-11.51, 17.1, 65.56), (-10.56, 17.47, 65.29), (-9.602, 17.78, 65.03), (-8.649, 18.01, 64.76), (-6.765, 18.27, 64.24), (-5.842, 18.3, 63.98), (-4.935, 18.26, 63.73), (-4.047, 18.16, 63.48), (-3.182, 18.0, 63.24), (-2.343, 17.78, 63.0), (-1.531, 17.5, 62.78), (-0.7498, 17.18, 62.56), (-0.001249, 16.8, 62.35), (0.7124, 16.38, 62.15), (1.389, 15.91, 61.96), (2.028, 15.41, 61.79), (2.627, 14.87, 61.62), (3.184, 14.3, 61.46), (3.699, 13.7, 61.32), (4.171, 13.07, 61.19), (4.598, 12.42, 61.07), (4.982, 11.76, 60.96), (5.32, 11.09, 60.87), (5.614, 10.4, 60.79), (5.864, 9.708, 60.72), (6.069, 9.015, 60.66), (6.23, 8.323, 60.62), (6.349, 7.637, 60.58), (6.425, 6.959, 60.56), (6.461, 6.293, 60.55), (6.457, 5.643, 60.55), (44.0, 2.37e-05, -0.4229), (-10.58, 17.47, -0.4229), (43.9, 2.377e-05, 50.12), (-7.702, 18.18, 64.5), (43.61, -2.742, -0.4229), (43.1, -5.435, -0.4229), (42.47, -8.072, -0.4229), (41.73, -10.65, -0.4229), (40.89, -13.15, -0.4229), (39.94, -15.57, -0.4229), (38.9, -17.92, -0.4229), (37.76, -20.17, -0.4229), (36.53, -22.34, -0.4229), (35.22, -24.4, -0.4229), (33.83, -26.36, -0.4229), (32.36, -28.21, -0.4229), (30.83, -29.96, -0.4229), (29.23, -31.58, -0.4229), (27.58, -33.09, -0.4229), (25.87, -34.48, -0.4229), (24.12, -35.75, -0.4229), (22.34, -36.89, -0.4229), (20.51, -37.91, -0.4229), (18.67, -38.8, -0.4229), (16.8, -39.56, -0.4229), (14.91, -40.2, -0.4229), (13.02, -40.7, -0.4229), (11.12, -41.09, -0.4229), (9.231, -41.34, -0.4229), (7.346, -41.47, -0.4229), (5.475, -41.48, -0.4229), (3.624, -41.37, -0.4229), (1.797, -41.14, -0.4229), (2.204e-05, -40.8, -0.4229), (-1.762, -40.34, -0.4229), (-3.484, -39.78, -0.4229), (-5.162, -39.11, -0.4229), (-6.792, -38.34, -0.4229), (-8.368, -37.48, -0.4229), (-9.889, -36.52, -0.4229), (-11.35, -35.48, -0.4229), (-12.74, -34.35, -0.4229), (-14.07, -33.15, -0.4229), (-15.33, -31.87, -0.4229), (-16.52, -30.53, -0.4229), (-17.63, -29.12, -0.4229), (-18.67, -27.67, -0.4229), (-19.63, -26.16, -0.4229), (-20.51, -24.61, -0.4229), (-21.3, -23.02, -0.4229), (-22.02, -21.4, -0.4229), (-22.65, -19.75, -0.4229), (-23.2, -18.08, -0.4229), (-23.67, -16.4, -0.4229), (-24.06, -14.71, -0.4229), (-24.36, -13.02, -0.4229), (-24.58, -11.32, -0.4229), (-24.73, -9.641, -0.4229), (-24.79, -7.972, -0.4229), (-24.78, -6.321, -0.4229), (-24.69, -4.693, -0.4229), (-24.53, -3.094, -0.4229), (-24.3, -1.528, -0.4229), (-24.0, -1.287e-05, -0.4229), (-23.63, 1.486, -0.4229), (-23.21, 2.927, -0.4229), (-22.72, 4.318, -0.4229), (-22.17, 5.655, -0.4229), (-21.57, 6.936, -0.4229), (-20.92, 8.158, -0.4229), (-20.23, 9.318, -0.4229), (-19.49, 10.41, -0.4229), (-18.71, 11.44, -0.4229), (-17.9, 12.4, -0.4229), (-17.05, 13.29, -0.4229), (-16.18, 14.11, -0.4229), (-15.28, 14.85, -0.4229), (-14.37, 15.52, -0.4229), (-13.44, 16.12, -0.4229), (-12.49, 16.65, -0.4229), (-11.54, 17.1, -0.4229), (-9.622, 17.78, -0.4229), (-8.667, 18.01, -0.4229), (-7.718, 18.18, -0.4229), (-6.779, 18.27, -0.4229), (-5.853, 18.3, -0.4229), (-4.944, 18.26, -0.4229), (-4.055, 18.16, -0.4229), (-3.188, 18.0, -0.4229), (-2.347, 17.78, -0.4229), (-1.533, 17.5, -0.4229), (-0.7502, 17.18, -0.4229), (-9.083e-06, 16.8, -0.4229), (0.7152, 16.38, -0.4229), (1.394, 15.91, -0.4229), (2.034, 15.41, -0.4229), (2.634, 14.87, -0.4229), (3.192, 14.3, -0.4229), (3.708, 13.7, -0.4229), (4.181, 13.07, -0.4229), (4.61, 12.42, -0.4229), (4.994, 11.76, -0.4229), (5.333, 11.09, -0.4229), (5.628, 10.4, -0.4229), (5.878, 9.708, -0.4229), (6.083, 9.015, -0.4229), (6.245, 8.323, -0.4229), (6.364, 7.637, -0.4229), (6.441, 6.959, -0.4229), (6.476, 6.293, -0.4229), (6.472, 5.643, -0.4229), (-2.248, 16.46, -0.4229), (-2.244, 16.46, 63.0), (-1.475, 16.2, -0.4229), (-1.473, 16.2, 62.78), (-0.7316, 15.89, -0.4229), (-0.7312, 15.89, 62.56), (-0.01897, 15.53, -0.4229), (-0.02015, 15.53, 62.35), (0.6605, 15.13, -0.4229), (0.6579, 15.13, 62.15), (1.305, 14.68, -0.4229), (1.301, 14.68, 61.96), (1.913, 14.21, -0.4229), (1.908, 14.21, 61.79), (2.483, 13.69, -0.4229), (2.476, 13.69, 61.62), (3.014, 13.15, -0.4229), (3.006, 13.15, 61.46), (3.504, 12.58, -0.4229), (3.495, 12.58, 61.32), (3.953, 11.98, -0.4229), (3.943, 11.98, 61.19), (4.36, 11.37, -0.4229), (4.349, 11.37, 61.07), (4.725, 10.74, -0.4229), (4.714, 10.74, 60.96), (5.048, 10.1, -0.4229), (5.035, 10.1, 60.87), (5.328, 9.447, -0.4229), (5.315, 9.447, 60.79), (5.565, 8.79, -0.4229), (5.552, 8.79, 60.72), (5.76, 8.132, -0.4229), (5.746, 8.132, 60.66), (5.914, 7.475, -0.4229), (5.9, 7.475, 60.62), (41.78, -0.4325, -0.4229), (41.69, -0.4325, 50.12), (6.027, 6.822, -0.4229), (6.012, 6.822, 60.58), (41.41, -3.038, -0.4229), (41.32, -3.038, 50.23), (6.1, 6.179, -0.4229), (6.085, 6.179, 60.56), (40.92, -5.596, -0.4229), (40.83, -5.596, 50.37), (6.115, 4.928, 60.55), (6.13, 4.928, -0.4229), (6.133, 5.546, -0.4229), (6.119, 5.546, 60.55), (40.33, -8.101, -0.4229), (40.24, -8.101, 50.55), (39.63, -10.55, -0.4229), (39.54, -10.55, 50.75), (38.83, -12.92, -0.4229), (38.74, -12.92, 50.98), (37.93, -15.23, -0.4229), (37.84, -15.23, 51.25), (36.94, -17.45, -0.4229), (36.85, -17.45, 51.54), (35.85, -19.6, -0.4229), (35.77, -19.6, 51.86), (34.69, -21.65, -0.4229), (34.61, -21.65, 52.2), (33.44, -23.61, -0.4229), (33.36, -23.61, 52.56), (32.12, -25.47, -0.4229), (32.04, -25.47, 52.95), (30.72, -27.24, -0.4229), (30.66, -27.24, 53.36), (29.27, -28.89, -0.4229), (29.2, -28.89, 53.78), (27.75, -30.44, -0.4229), (27.69, -30.44, 54.23), (26.18, -31.87, -0.4229), (26.12, -31.87, 54.69), (24.56, -33.19, -0.4229), (24.51, -33.19, 55.16), (22.9, -34.39, -0.4229), (22.85, -34.39, 55.65), (21.2, -35.48, -0.4229), (21.15, -35.48, 56.14), (19.47, -36.44, -0.4229), (19.43, -36.44, 56.65), (17.71, -37.29, -0.4229), (17.67, -37.29, 57.16), (15.94, -38.02, -0.4229), (15.9, -38.02, 57.68), (14.15, -38.62, -0.4229), (14.12, -38.62, 58.21), (12.35, -39.1, -0.4229), (12.32, -39.1, 58.73), (10.55, -39.46, -0.4229), (10.53, -39.46, 59.26), (8.751, -39.71, -0.4229), (8.73, -39.71, 59.79), (6.96, -39.83, -0.4229), (6.943, -39.83, 60.31), (5.183, -39.84, -0.4229), (5.17, -39.84, 60.83), (3.424, -39.74, -0.4229), (3.415, -39.74, 61.34), (1.688, -39.52, -0.4229), (1.683, -39.52, 61.85), (-0.01895, -39.19, -0.4229), (-0.02012, -39.19, 62.35), (-1.693, -38.76, -0.4229), (-1.69, -38.76, 62.84), (-3.329, -38.22, -0.4229), (-3.323, -38.22, 63.32), (-4.923, -37.59, -0.4229), (-4.914, -37.59, 63.79), (-6.471, -36.86, -0.4229), (-6.458, -36.86, 64.24), (-7.969, -36.04, -0.4229), (-7.953, -36.04, 64.68), (-9.413, -35.13, -0.4229), (-9.394, -35.13, 65.1), (-10.8, -34.13, -0.4229), (-10.78, -34.13, 65.51), (-12.13, -33.06, -0.4229), (-12.1, -33.06, 65.89), (-13.39, -31.92, -0.4229), (-13.36, -31.92, 66.26), (-14.59, -30.71, -0.4229), (-14.55, -30.71, 66.61), (-15.71, -29.43, -0.4229), (-15.68, -29.43, 66.94), (-16.77, -28.1, -0.4229), (-16.74, -28.1, 67.25), (-17.76, -26.72, -0.4229), (-17.72, -26.72, 67.54), (-18.67, -25.28, -0.4229), (-18.63, -25.28, 67.81), (-19.5, -23.81, -0.4229), (-19.46, -23.81, 68.05), (-20.26, -22.3, -0.4229), (-20.21, -22.3, 68.27), (-20.94, -20.76, -0.4229), (-20.89, -20.76, 68.47), (-21.54, -19.19, -0.4229), (-21.49, -19.19, 68.65), (-22.06, -17.61, -0.4229), (-22.01, -17.61, 68.8), (-22.51, -16.01, -0.4229), (-22.46, -16.01, 68.93), (-22.87, -14.41, -0.4229), (-22.82, -14.41, 69.04), (-23.16, -12.8, -0.4229), (-23.11, -12.8, 69.12), (-23.37, -11.19, -0.4229), (-23.32, -11.19, 69.19), (-23.51, -9.592, -0.4229), (-23.46, -9.592, 69.22), (-23.57, -8.006, -0.4229), (-23.52, -8.006, 69.24), (-23.56, -6.437, -0.4229), (-23.51, -6.437, 69.24), (-23.48, -4.891, -0.4229), (-23.43, -4.891, 69.22), (-23.32, -3.372, -0.4229), (-23.27, -3.372, 69.17), (-23.1, -1.884, -0.4229), (-23.05, -1.884, 69.11), (-22.82, -0.4325, -0.4229), (-22.77, -0.4325, 69.02), (-22.47, 0.9795, -0.4229), (-22.42, 0.9795, 68.92), (-22.06, 2.348, -0.4229), (-22.02, 2.348, 68.8), (-21.6, 3.669, -0.4229), (-21.55, 3.669, 68.67), (-21.08, 4.94, -0.4229), (-21.04, 4.94, 68.51), (-20.51, 6.157, -0.4229), (-20.47, 6.157, 68.35), (-19.9, 7.318, -0.4229), (-19.85, 7.318, 68.17), (-19.24, 8.419, -0.4229), (-19.19, 8.419, 67.97), (-18.53, 9.459, -0.4229), (-18.49, 9.459, 67.77), (-17.79, 10.44, -0.4229), (-17.76, 10.44, 67.55), (-17.02, 11.35, -0.4229), (-16.99, 11.35, 67.33), (-16.22, 12.19, -0.4229), (-16.18, 12.19, 67.09), (-15.39, 12.97, -0.4229), (-15.36, 12.97, 66.85), (-14.54, 13.68, -0.4229), (-14.51, 13.68, 66.6), (-13.67, 14.32, -0.4229), (-13.64, 14.32, 66.35), (-12.78, 14.88, -0.4229), (-12.76, 14.88, 66.09), (-11.88, 15.38, -0.4229), (-11.86, 15.38, 65.82), (-10.98, 15.81, -0.4229), (-10.96, 15.81, 65.56), (-9.16, 16.46, -0.4229), (-9.141, 16.46, 65.03), (-8.252, 16.68, -0.4229), (-8.235, 16.68, 64.76), (-6.459, 16.92, -0.4229), (-6.446, 16.92, 64.24), (-5.58, 16.95, -0.4229), (-5.569, 16.95, 63.98), (-4.716, 16.91, -0.4229), (-4.707, 16.91, 63.73), (-3.042, 16.67, 63.24), (-3.048, 16.67, -0.4229), (-3.871, 16.82, -0.4229), (-3.864, 16.82, 63.48), (-7.336, 16.84, 64.5), (-10.07, 16.17, -0.4229), (-10.05, 16.17, 65.29), (-7.351, 16.84, -0.4229)], [], [(196, 195, 84, 85), (197, 196, 85, 86), (198, 197, 86, 87), (199, 198, 87, 88), (200, 199, 88, 89), (201, 200, 89, 90), (202, 201, 90, 91), (203, 202, 91, 92), (204, 203, 92, 93), (205, 204, 93, 94), (206, 205, 94, 95), (207, 206, 95, 96), (208, 207, 96, 97), (209, 208, 97, 98), (210, 209, 98, 99), (211, 210, 99, 100), (212, 211, 100, 101), (213, 212, 101, 102), (214, 213, 102, 103), (111, 107, 109, 0), (215, 214, 103, 104), (112, 111, 0, 1), (216, 215, 104, 105), (113, 112, 1, 2), (217, 216, 105, 106), (114, 113, 2, 3), (115, 114, 3, 4), (116, 115, 4, 5), (117, 116, 5, 6), (118, 117, 6, 7), (119, 118, 7, 8), (120, 119, 8, 9), (121, 120, 9, 10), (122, 121, 10, 11), (123, 122, 11, 12), (124, 123, 12, 13), (125, 124, 13, 14), (126, 125, 14, 15), (127, 126, 15, 16), (128, 127, 16, 17), (129, 128, 17, 18), (130, 129, 18, 19), (131, 130, 19, 20), (132, 131, 20, 21), (133, 132, 21, 22), (134, 133, 22, 23), (135, 134, 23, 24), (136, 135, 24, 25), (137, 136, 25, 26), (138, 137, 26, 27), (139, 138, 27, 28), (140, 139, 28, 29), (141, 140, 29, 30), (142, 141, 30, 31), (143, 142, 31, 32), (144, 143, 32, 33), (145, 144, 33, 34), (146, 145, 34, 35), (147, 146, 35, 36), (148, 147, 36, 37), (149, 148, 37, 38), (150, 149, 38, 39), (151, 150, 39, 40), (152, 151, 40, 41), (153, 152, 41, 42), (154, 153, 42, 43), (155, 154, 43, 44), (156, 155, 44, 45), (157, 156, 45, 46), (158, 157, 46, 47), (159, 158, 47, 48), (160, 159, 48, 49), (161, 160, 49, 50), (162, 161, 50, 51), (163, 162, 51, 52), (164, 163, 52, 53), (165, 164, 53, 54), (166, 165, 54, 55), (167, 166, 55, 56), (168, 167, 56, 57), (169, 168, 57, 58), (170, 169, 58, 59), (171, 170, 59, 60), (172, 171, 60, 61), (173, 172, 61, 62), (174, 173, 62, 63), (175, 174, 63, 64), (176, 175, 64, 65), (177, 176, 65, 66), (178, 177, 66, 67), (179, 178, 67, 68), (180, 179, 68, 69), (181, 180, 69, 70), (182, 181, 70, 71), (183, 182, 71, 72), (184, 183, 72, 73), (185, 184, 73, 74), (186, 185, 74, 75), (187, 186, 75, 76), (108, 187, 76, 77), (188, 108, 77, 78), (189, 188, 78, 79), (190, 189, 79, 110), (191, 190, 110, 80), (192, 191, 80, 81), (193, 192, 81, 82), (194, 193, 82, 83), (195, 194, 83, 84), (218, 219, 428, 429), (220, 221, 219, 218), (222, 223, 221, 220), (224, 225, 223, 222), (226, 227, 225, 224), (228, 229, 227, 226), (230, 231, 229, 228), (232, 233, 231, 230), (234, 235, 233, 232), (236, 237, 235, 234), (238, 239, 237, 236), (240, 241, 239, 238), (242, 243, 241, 240), (244, 245, 243, 242), (246, 247, 245, 244), (248, 249, 247, 246), (250, 251, 249, 248), (252, 253, 251, 250), (256, 257, 253, 252), (258, 259, 255, 254), (260, 261, 257, 256), (262, 263, 259, 258), (266, 267, 261, 260), (268, 269, 263, 262), (265, 264, 267, 266), (270, 271, 269, 268), (272, 273, 271, 270), (274, 275, 273, 272), (276, 277, 275, 274), (278, 279, 277, 276), (280, 281, 279, 278), (282, 283, 281, 280), (284, 285, 283, 282), (286, 287, 285, 284), (288, 289, 287, 286), (290, 291, 289, 288), (292, 293, 291, 290), (294, 295, 293, 292), (296, 297, 295, 294), (298, 299, 297, 296), (300, 301, 299, 298), (302, 303, 301, 300), (304, 305, 303, 302), (306, 307, 305, 304), (308, 309, 307, 306), (310, 311, 309, 308), (312, 313, 311, 310), (314, 315, 313, 312), (316, 317, 315, 314), (318, 319, 317, 316), (320, 321, 319, 318), (322, 323, 321, 320), (324, 325, 323, 322), (326, 327, 325, 324), (328, 329, 327, 326), (330, 331, 329, 328), (332, 333, 331, 330), (334, 335, 333, 332), (336, 337, 335, 334), (338, 339, 337, 336), (340, 341, 339, 338), (342, 343, 341, 340), (344, 345, 343, 342), (346, 347, 345, 344), (348, 349, 347, 346), (350, 351, 349, 348), (352, 353, 351, 350), (354, 355, 353, 352), (356, 357, 355, 354), (358, 359, 357, 356), (360, 361, 359, 358), (362, 363, 361, 360), (364, 365, 363, 362), (366, 367, 365, 364), (368, 369, 367, 366), (370, 371, 369, 368), (372, 373, 371, 370), (374, 375, 373, 372), (376, 377, 375, 374), (378, 379, 377, 376), (380, 381, 379, 378), (382, 383, 381, 380), (384, 385, 383, 382), (386, 387, 385, 384), (388, 389, 387, 386), (390, 391, 389, 388), (392, 393, 391, 390), (394, 395, 393, 392), (396, 397, 395, 394), (398, 399, 397, 396), (400, 401, 399, 398), (402, 403, 401, 400), (404, 405, 403, 402), (406, 407, 405, 404), (408, 409, 407, 406), (410, 411, 409, 408), (412, 413, 411, 410), (414, 415, 413, 412), (416, 417, 415, 414), (433, 434, 417, 416), (418, 419, 434, 433), (420, 421, 419, 418), (435, 432, 421, 420), (422, 423, 432, 435), (424, 425, 423, 422), (426, 427, 425, 424), (430, 431, 427, 426), (429, 428, 431, 430), (148, 338, 336, 147), (38, 341, 343, 39), (149, 340, 338, 148), (39, 343, 345, 40), (150, 342, 340, 149), (40, 345, 347, 41), (151, 344, 342, 150), (41, 347, 349, 42), (152, 346, 344, 151), (42, 349, 351, 43), (153, 348, 346, 152), (43, 351, 353, 44), (154, 350, 348, 153), (44, 353, 355, 45), (155, 352, 350, 154), (45, 355, 357, 46), (156, 354, 352, 155), (46, 357, 359, 47), (157, 356, 354, 156), (47, 359, 361, 48), (158, 358, 356, 157), (48, 361, 363, 49), (159, 360, 358, 158), (49, 363, 365, 50), (160, 362, 360, 159), (50, 365, 367, 51), (161, 364, 362, 160), (51, 367, 369, 52), (162, 366, 364, 161), (52, 369, 371, 53), (163, 368, 366, 162), (53, 371, 373, 54), (164, 370, 368, 163), (54, 373, 375, 55), (165, 372, 370, 164), (55, 375, 377, 56), (166, 374, 372, 165), (56, 377, 379, 57), (167, 376, 374, 166), (57, 379, 381, 58), (168, 378, 376, 167), (58, 381, 383, 59), (169, 380, 378, 168), (59, 383, 385, 60), (170, 382, 380, 169), (60, 385, 387, 61), (171, 384, 382, 170), (61, 387, 389, 62), (172, 386, 384, 171), (62, 389, 391, 63), (173, 388, 386, 172), (63, 391, 393, 64), (174, 390, 388, 173), (64, 393, 395, 65), (175, 392, 390, 174), (65, 395, 397, 66), (176, 394, 392, 175), (66, 397, 399, 67), (177, 396, 394, 176), (67, 399, 401, 68), (178, 398, 396, 177), (68, 401, 403, 69), (179, 400, 398, 178), (69, 403, 405, 70), (180, 402, 400, 179), (70, 405, 407, 71), (181, 404, 402, 180), (71, 407, 409, 72), (182, 406, 404, 181), (72, 409, 411, 73), (183, 408, 406, 182), (73, 411, 413, 74), (184, 410, 408, 183), (74, 413, 415, 75), (185, 412, 410, 184), (75, 415, 417, 76), (186, 414, 412, 185), (76, 417, 434, 77), (187, 416, 414, 186), (77, 434, 419, 78), (189, 420, 418, 188), (78, 419, 421, 79), (190, 435, 420, 189), (80, 423, 425, 81), (191, 422, 435, 190), (81, 425, 427, 82), (192, 424, 422, 191), (82, 427, 431, 83), (193, 426, 424, 192), (83, 431, 428, 84), (194, 430, 426, 193), (84, 428, 219, 85), (195, 429, 430, 194), (85, 219, 221, 86), (196, 218, 429, 195), (86, 221, 223, 87), (197, 220, 218, 196), (87, 223, 225, 88), (198, 222, 220, 197), (88, 225, 227, 89), (199, 224, 222, 198), (89, 227, 229, 90), (200, 226, 224, 199), (90, 229, 231, 91), (201, 228, 226, 200), (91, 231, 233, 92), (202, 230, 228, 201), (92, 233, 235, 93), (203, 232, 230, 202), (93, 235, 237, 94), (204, 234, 232, 203), (94, 237, 239, 95), (205, 236, 234, 204), (95, 239, 241, 96), (206, 238, 236, 205), (96, 241, 243, 97), (207, 240, 238, 206), (97, 243, 245, 98), (109, 255, 259, 0), (208, 242, 240, 207), (98, 245, 247, 99), (79, 421, 432, 110), (209, 244, 242, 208), (99, 247, 249, 100), (110, 432, 423, 80), (210, 246, 244, 209), (100, 249, 251, 101), (111, 258, 254, 107), (211, 248, 246, 210), (101, 251, 253, 102), (108, 433, 416, 187), (212, 250, 248, 211), (102, 253, 257, 103), (188, 418, 433, 108), (213, 252, 250, 212), (103, 257, 261, 104), (214, 256, 252, 213), (104, 261, 267, 105), (215, 260, 256, 214), (105, 267, 264, 106), (0, 259, 263, 1), (216, 266, 260, 215), (1, 263, 269, 2), (217, 265, 266, 216), (112, 262, 258, 111), (2, 269, 271, 3), (113, 268, 262, 112), (3, 271, 273, 4), (114, 270, 268, 113), (4, 273, 275, 5), (115, 272, 270, 114), (5, 275, 277, 6), (116, 274, 272, 115), (6, 277, 279, 7), (117, 276, 274, 116), (7, 279, 281, 8), (107, 254, 255, 109), (118, 278, 276, 117), (8, 281, 283, 9), (119, 280, 278, 118), (9, 283, 285, 10), (120, 282, 280, 119), (10, 285, 287, 11), (121, 284, 282, 120), (11, 287, 289, 12), (122, 286, 284, 121), (12, 289, 291, 13), (106, 264, 265, 217), (123, 288, 286, 122), (13, 291, 293, 14), (124, 290, 288, 123), (14, 293, 295, 15), (125, 292, 290, 124), (15, 295, 297, 16), (126, 294, 292, 125), (16, 297, 299, 17), (127, 296, 294, 126), (17, 299, 301, 18), (128, 298, 296, 127), (18, 301, 303, 19), (129, 300, 298, 128), (19, 303, 305, 20), (130, 302, 300, 129), (20, 305, 307, 21), (131, 304, 302, 130), (21, 307, 309, 22), (132, 306, 304, 131), (22, 309, 311, 23), (133, 308, 306, 132), (23, 311, 313, 24), (134, 310, 308, 133), (24, 313, 315, 25), (135, 312, 310, 134), (25, 315, 317, 26), (136, 314, 312, 135), (26, 317, 319, 27), (137, 316, 314, 136), (27, 319, 321, 28), (138, 318, 316, 137), (28, 321, 323, 29), (139, 320, 318, 138), (29, 323, 325, 30), (140, 322, 320, 139), (30, 325, 327, 31), (141, 324, 322, 140), (31, 327, 329, 32), (142, 326, 324, 141), (32, 329, 331, 33), (143, 328, 326, 142), (33, 331, 333, 34), (144, 330, 328, 143), (34, 333, 335, 35), (145, 332, 330, 144), (35, 335, 337, 36), (146, 334, 332, 145), (36, 337, 339, 37), (147, 336, 334, 146), (37, 339, 341, 38)])
me_mesh_004.polygons.foreach_set('use_smooth', [True] * 434)
_uv = me_mesh_004.uv_layers.new(name='UVMap')
_uv.uv.foreach_set('vector', [0.7258, 0.03786, 0.723, 0.03788, 0.7237, 0.1814, 0.7265, 0.1809, 0.7285, 0.03784, 0.7258, 0.03786, 0.7265, 0.1809, 0.7292, 0.1804, 0.7312, 0.03782, 0.7285, 0.03784, 0.7292, 0.1804, 0.7319, 0.1799, 0.7339, 0.0378, 0.7312, 0.03782, 0.7319, 0.1799, 0.7346, 0.1794, 0.7366, 0.03778, 0.7339, 0.0378, 0.7346, 0.1794, 0.7373, 0.179, 0.7392, 0.03776, 0.7366, 0.03778, 0.7373, 0.179, 0.7399, 0.1786, 0.7418, 0.03773, 0.7392, 0.03776, 0.7399, 0.1786, 0.7426, 0.1783, 0.7444, 0.03771, 0.7418, 0.03773, 0.7426, 0.1783, 0.7452, 0.1779, 0.7469, 0.03769, 0.7444, 0.03771, 0.7452, 0.1779, 0.7477, 0.1775, 0.7494, 0.03767, 0.7469, 0.03769, 0.7477, 0.1775, 0.7503, 0.1772, 0.7519, 0.03765, 0.7494, 0.03767, 0.7503, 0.1772, 0.7528, 0.1769, 0.7544, 0.03763, 0.7519, 0.03765, 0.7528, 0.1769, 0.7553, 0.1766, 0.7568, 0.03761, 0.7544, 0.03763, 0.7553, 0.1766, 0.7577, 0.1763, 0.7592, 0.03759, 0.7568, 0.03761, 0.7577, 0.1763, 0.7602, 0.1761, 0.7616, 0.03757, 0.7592, 0.03759, 0.7602, 0.1761, 0.7626, 0.1759, 0.7639, 0.03755, 0.7616, 0.03757, 0.7626, 0.1759, 0.7649, 0.1757, 0.7662, 0.03753, 0.7639, 0.03755, 0.7649, 0.1757, 0.7673, 0.1756, 0.7685, 0.03752, 0.7662, 0.03753, 0.7673, 0.1756, 0.7695, 0.1755, 0.7707, 0.03751, 0.7685, 0.03752, 0.7695, 0.1755, 0.7718, 0.1754, 0.2474, 0.04387, 0.2371, 0.05002, 0.2419, 0.1487, 0.2493, 0.1525, 0.7729, 0.03752, 0.7707, 0.03751, 0.7718, 0.1754, 0.774, 0.1753, 0.2567, 0.04133, 0.2474, 0.04387, 0.2493, 0.1525, 0.2581, 0.1546, 0.775, 0.03756, 0.7729, 0.03752, 0.774, 0.1753, 0.7761, 0.1753, 0.266, 0.04044, 0.2567, 0.04133, 0.2581, 0.1546, 0.2671, 0.1557, 0.777, 0.03766, 0.775, 0.03756, 0.7761, 0.1753, 0.7783, 0.1753, 0.2749, 0.04017, 0.266, 0.04044, 0.2671, 0.1557, 0.276, 0.1563, 0.2835, 0.0401, 0.2749, 0.04017, 0.276, 0.1563, 0.2846, 0.1569, 0.292, 0.04007, 0.2835, 0.0401, 0.2846, 0.1569, 0.293, 0.1574, 0.3002, 0.04004, 0.292, 0.04007, 0.293, 0.1574, 0.3013, 0.158, 0.3084, 0.04001, 0.3002, 0.04004, 0.3013, 0.158, 0.3094, 0.1587, 0.3163, 0.03998, 0.3084, 0.04001, 0.3094, 0.1587, 0.3175, 0.1594, 0.3242, 0.03994, 0.3163, 0.03998, 0.3175, 0.1594, 0.3253, 0.1601, 0.3319, 0.03991, 0.3242, 0.03994, 0.3253, 0.1601, 0.3331, 0.1609, 0.3395, 0.03988, 0.3319, 0.03991, 0.3331, 0.1609, 0.3407, 0.1618, 0.347, 0.03984, 0.3395, 0.03988, 0.3407, 0.1618, 0.3482, 0.1627, 0.3543, 0.03981, 0.347, 0.03984, 0.3482, 0.1627, 0.3555, 0.1636, 0.3615, 0.03978, 0.3543, 0.03981, 0.3555, 0.1636, 0.3627, 0.1646, 0.3686, 0.03975, 0.3615, 0.03978, 0.3627, 0.1646, 0.3698, 0.1656, 0.3755, 0.03972, 0.3686, 0.03975, 0.3698, 0.1656, 0.3768, 0.1667, 0.3823, 0.03968, 0.3755, 0.03972, 0.3768, 0.1667, 0.3836, 0.1677, 0.389, 0.03965, 0.3823, 0.03968, 0.3836, 0.1677, 0.3903, 0.1688, 0.3956, 0.03962, 0.389, 0.03965, 0.3903, 0.1688, 0.3969, 0.1699, 0.4021, 0.03958, 0.3956, 0.03962, 0.3969, 0.1699, 0.4034, 0.171, 0.4085, 0.03955, 0.4021, 0.03958, 0.4034, 0.171, 0.4098, 0.1722, 0.4148, 0.03951, 0.4085, 0.03955, 0.4098, 0.1722, 0.4161, 0.1733, 0.421, 0.03947, 0.4148, 0.03951, 0.4161, 0.1733, 0.4223, 0.1744, 0.4271, 0.03943, 0.421, 0.03947, 0.4223, 0.1744, 0.4284, 0.1756, 0.4332, 0.03939, 0.4271, 0.03943, 0.4284, 0.1756, 0.4345, 0.1767, 0.4392, 0.03935, 0.4332, 0.03939, 0.4345, 0.1767, 0.4405, 0.1778, 0.4452, 0.0393, 0.4392, 0.03935, 0.4405, 0.1778, 0.4465, 0.1789, 0.4511, 0.03926, 0.4452, 0.0393, 0.4465, 0.1789, 0.4524, 0.18, 0.457, 0.03921, 0.4511, 0.03926, 0.4524, 0.18, 0.4583, 0.1811, 0.4628, 0.03917, 0.457, 0.03921, 0.4583, 0.1811, 0.4641, 0.1822, 0.4686, 0.03912, 0.4628, 0.03917, 0.4641, 0.1822, 0.4699, 0.1832, 0.4744, 0.03907, 0.4686, 0.03912, 0.4699, 0.1832, 0.4757, 0.1842, 0.4802, 0.03902, 0.4744, 0.03907, 0.4757, 0.1842, 0.4815, 0.1852, 0.486, 0.03898, 0.4802, 0.03902, 0.4815, 0.1852, 0.4873, 0.1862, 0.4918, 0.03893, 0.486, 0.03898, 0.4873, 0.1862, 0.4931, 0.1871, 0.4976, 0.03888, 0.4918, 0.03893, 0.4931, 0.1871, 0.4988, 0.188, 0.5034, 0.03884, 0.4976, 0.03888, 0.4988, 0.188, 0.5046, 0.1888, 0.5091, 0.03879, 0.5034, 0.03884, 0.5046, 0.1888, 0.5104, 0.1896, 0.5149, 0.03875, 0.5091, 0.03879, 0.5104, 0.1896, 0.5161, 0.1903, 0.5207, 0.03871, 0.5149, 0.03875, 0.5161, 0.1903, 0.5219, 0.191, 0.5264, 0.03866, 0.5207, 0.03871, 0.5219, 0.191, 0.5276, 0.1917, 0.5322, 0.03862, 0.5264, 0.03866, 0.5276, 0.1917, 0.5334, 0.1923, 0.5379, 0.03858, 0.5322, 0.03862, 0.5334, 0.1923, 0.5391, 0.1929, 0.5436, 0.03855, 0.5379, 0.03858, 0.5391, 0.1929, 0.5448, 0.1934, 0.5494, 0.03851, 0.5436, 0.03855, 0.5448, 0.1934, 0.5505, 0.1939, 0.5551, 0.03848, 0.5494, 0.03851, 0.5505, 0.1939, 0.5562, 0.1943, 0.5607, 0.03844, 0.5551, 0.03848, 0.5562, 0.1943, 0.5619, 0.1946, 0.5664, 0.03841, 0.5607, 0.03844, 0.5619, 0.1946, 0.5675, 0.1949, 0.572, 0.03839, 0.5664, 0.03841, 0.5675, 0.1949, 0.5731, 0.1952, 0.5776, 0.03836, 0.572, 0.03839, 0.5731, 0.1952, 0.5787, 0.1954, 0.5831, 0.03833, 0.5776, 0.03836, 0.5787, 0.1954, 0.5842, 0.1955, 0.5885, 0.03829, 0.5831, 0.03833, 0.5842, 0.1955, 0.5896, 0.1957, 0.5939, 0.03827, 0.5885, 0.03829, 0.5896, 0.1957, 0.595, 0.1957, 0.5993, 0.03824, 0.5939, 0.03827, 0.595, 0.1957, 0.6004, 0.1957, 0.6046, 0.0382, 0.5993, 0.03824, 0.6004, 0.1957, 0.6057, 0.1957, 0.6098, 0.03817, 0.6046, 0.0382, 0.6057, 0.1957, 0.6109, 0.1956, 0.615, 0.03814, 0.6098, 0.03817, 0.6109, 0.1956, 0.616, 0.1955, 0.6201, 0.03811, 0.615, 0.03814, 0.616, 0.1955, 0.6211, 0.1953, 0.6251, 0.03808, 0.6201, 0.03811, 0.6211, 0.1953, 0.6261, 0.1951, 0.63, 0.03806, 0.6251, 0.03808, 0.6261, 0.1951, 0.631, 0.1948, 0.6348, 0.03804, 0.63, 0.03806, 0.631, 0.1948, 0.6358, 0.1945, 0.6396, 0.03802, 0.6348, 0.03804, 0.6358, 0.1945, 0.6406, 0.1942, 0.6442, 0.038, 0.6396, 0.03802, 0.6406, 0.1942, 0.6452, 0.1938, 0.6488, 0.03798, 0.6442, 0.038, 0.6452, 0.1938, 0.6497, 0.1934, 0.6532, 0.03797, 0.6488, 0.03798, 0.6497, 0.1934, 0.6542, 0.193, 0.6576, 0.03796, 0.6532, 0.03797, 0.6542, 0.193, 0.6585, 0.1925, 0.6618, 0.03795, 0.6576, 0.03796, 0.6585, 0.1925, 0.6627, 0.192, 0.6659, 0.03795, 0.6618, 0.03795, 0.6627, 0.192, 0.6669, 0.1915, 0.67, 0.03794, 0.6659, 0.03795, 0.6669, 0.1915, 0.6709, 0.1909, 0.6739, 0.03794, 0.67, 0.03794, 0.6709, 0.1909, 0.6748, 0.1904, 0.6778, 0.03794, 0.6739, 0.03794, 0.6748, 0.1904, 0.6786, 0.1898, 0.6815, 0.03794, 0.6778, 0.03794, 0.6786, 0.1898, 0.6824, 0.1892, 0.6852, 0.03794, 0.6815, 0.03794, 0.6824, 0.1892, 0.686, 0.1886, 0.6887, 0.03794, 0.6852, 0.03794, 0.686, 0.1886, 0.6895, 0.188, 0.6922, 0.03795, 0.6887, 0.03794, 0.6895, 0.188, 0.693, 0.1874, 0.6956, 0.03797, 0.6922, 0.03795, 0.693, 0.1874, 0.6964, 0.1867, 0.6989, 0.03796, 0.6956, 0.03797, 0.6964, 0.1867, 0.6997, 0.1861, 0.7022, 0.03795, 0.6989, 0.03796, 0.6997, 0.1861, 0.7029, 0.1855, 0.7053, 0.03795, 0.7022, 0.03795, 0.7029, 0.1855, 0.7061, 0.1849, 0.7084, 0.03794, 0.7053, 0.03795, 0.7061, 0.1849, 0.7092, 0.1842, 0.7114, 0.03794, 0.7084, 0.03794, 0.7092, 0.1842, 0.7122, 0.1836, 0.7144, 0.03793, 0.7114, 0.03794, 0.7122, 0.1836, 0.7151, 0.1831, 0.7173, 0.03791, 0.7144, 0.03793, 0.7151, 0.1831, 0.718, 0.1825, 0.7202, 0.0379, 0.7173, 0.03791, 0.718, 0.1825, 0.7209, 0.1819, 0.723, 0.03788, 0.7202, 0.0379, 0.7209, 0.1819, 0.7237, 0.1814, 0.9035, 0.2497, 0.9037, 0.9998, 0.8985, 0.9998, 0.8983, 0.2497, 0.9087, 0.2497, 0.9088, 0.9998, 0.9037, 0.9998, 0.9035, 0.2497, 0.9137, 0.2497, 0.9139, 0.9998, 0.9088, 0.9998, 0.9087, 0.2497, 0.9188, 0.2497, 0.9189, 0.9998, 0.9139, 0.9998, 0.9137, 0.2497, 0.9237, 0.2497, 0.9239, 0.9998, 0.9189, 0.9998, 0.9188, 0.2497, 0.9286, 0.2497, 0.9288, 0.9998, 0.9239, 0.9998, 0.9237, 0.2497, 0.9335, 0.2497, 0.9336, 0.9998, 0.9288, 0.9998, 0.9286, 0.2497, 0.9383, 0.2497, 0.9384, 0.9998, 0.9336, 0.9998, 0.9335, 0.2497, 0.9431, 0.2497, 0.9432, 0.9998, 0.9384, 0.9998, 0.9383, 0.2497, 0.9478, 0.2497, 0.9479, 0.9998, 0.9432, 0.9998, 0.9431, 0.2497, 0.9525, 0.2497, 0.9526, 0.9998, 0.9479, 0.9998, 0.9478, 0.2497, 0.9572, 0.2497, 0.9573, 0.9998, 0.9526, 0.9998, 0.9525, 0.2497, 0.9617, 0.2497, 0.9618, 0.9998, 0.9573, 0.9998, 0.9572, 0.2497, 0.9663, 0.2497, 0.9663, 0.9998, 0.9618, 0.9998, 0.9617, 0.2497, 0.9707, 0.2497, 0.9708, 0.9998, 0.9663, 0.9998, 0.9663, 0.2497, 0.9751, 0.2497, 0.9752, 0.9998, 0.9708, 0.9998, 0.9707, 0.2497, 0.9794, 0.2497, 0.9795, 0.9998, 0.9752, 0.9998, 0.9751, 0.2497, 0.9837, 0.2497, 0.9838, 0.9998, 0.9795, 0.9998, 0.9794, 0.2497, 0.9878, 0.2497, 0.9879, 0.9998, 0.9838, 0.9998, 0.9837, 0.2497, 0.01683, 0.2497, 0.01773, 0.9998, 0.001175, 0.9998, 0.000273, 0.2497, 0.9919, 0.2497, 0.992, 0.9998, 0.9879, 0.9998, 0.9878, 0.2497, 0.03321, 0.2497, 0.03411, 0.9998, 0.01773, 0.9998, 0.01683, 0.2497, 0.9959, 0.2497, 0.996, 0.9998, 0.992, 0.9998, 0.9919, 0.2497, 0.0494, 0.2497, 0.05031, 0.9998, 0.03411, 0.9998, 0.03321, 0.2497, 0.9998, 0.2497, 0.9999, 0.9998, 0.996, 0.9998, 0.9959, 0.2497, 0.0654, 0.2497, 0.0663, 0.9998, 0.05031, 0.9998, 0.0494, 0.2497, 0.08118, 0.2497, 0.08208, 0.9998, 0.0663, 0.9998, 0.0654, 0.2497, 0.09674, 0.2497, 0.09765, 0.9998, 0.08208, 0.9998, 0.08118, 0.2497, 0.1121, 0.2497, 0.113, 0.9998, 0.09765, 0.9998, 0.09674, 0.2497, 0.1272, 0.2497, 0.1281, 0.9998, 0.113, 0.9998, 0.1121, 0.2497, 0.142, 0.2497, 0.1429, 0.9998, 0.1281, 0.9998, 0.1272, 0.2497, 0.1567, 0.2497, 0.1576, 0.9998, 0.1429, 0.9998, 0.142, 0.2497, 0.171, 0.2497, 0.1719, 0.9998, 0.1576, 0.9998, 0.1567, 0.2497, 0.1851, 0.2497, 0.186, 0.9998, 0.1719, 0.9998, 0.171, 0.2497, 0.199, 0.2497, 0.1999, 0.9998, 0.186, 0.9998, 0.1851, 0.2497, 0.2126, 0.2497, 0.2135, 0.9998, 0.1999, 0.9998, 0.199, 0.2497, 0.226, 0.2497, 0.2269, 0.9998, 0.2135, 0.9998, 0.2126, 0.2497, 0.2392, 0.2497, 0.24, 0.9998, 0.2269, 0.9998, 0.226, 0.2497, 0.2521, 0.2497, 0.2529, 0.9998, 0.24, 0.9998, 0.2392, 0.2497, 0.2647, 0.2497, 0.2656, 0.9998, 0.2529, 0.9998, 0.2521, 0.2497, 0.2772, 0.2497, 0.278, 0.9998, 0.2656, 0.9998, 0.2647, 0.2497, 0.2895, 0.2497, 0.2902, 0.9998, 0.278, 0.9998, 0.2772, 0.2497, 0.3015, 0.2497, 0.3023, 0.9998, 0.2902, 0.9998, 0.2895, 0.2497, 0.3134, 0.2497, 0.3141, 0.9998, 0.3023, 0.9998, 0.3015, 0.2497, 0.3251, 0.2497, 0.3258, 0.9998, 0.3141, 0.9998, 0.3134, 0.2497, 0.3367, 0.2497, 0.3374, 0.9998, 0.3258, 0.9998, 0.3251, 0.2497, 0.3481, 0.2497, 0.3488, 0.9998, 0.3374, 0.9998, 0.3367, 0.2497, 0.3594, 0.2497, 0.3601, 0.9998, 0.3488, 0.9998, 0.3481, 0.2497, 0.3706, 0.2497, 0.3712, 0.9998, 0.3601, 0.9998, 0.3594, 0.2497, 0.3817, 0.2497, 0.3823, 0.9998, 0.3712, 0.9998, 0.3706, 0.2497, 0.3927, 0.2497, 0.3933, 0.9998, 0.3823, 0.9998, 0.3817, 0.2497, 0.4036, 0.2497, 0.4042, 0.9998, 0.3933, 0.9998, 0.3927, 0.2497, 0.4145, 0.2497, 0.415, 0.9998, 0.4042, 0.9998, 0.4036, 0.2497, 0.4253, 0.2497, 0.4258, 0.9998, 0.415, 0.9998, 0.4145, 0.2497, 0.4361, 0.2497, 0.4366, 0.9998, 0.4258, 0.9998, 0.4253, 0.2497, 0.4469, 0.2497, 0.4474, 0.9998, 0.4366, 0.9998, 0.4361, 0.2497, 0.4576, 0.2497, 0.4581, 0.9998, 0.4474, 0.9998, 0.4469, 0.2497, 0.4683, 0.2497, 0.4688, 0.9998, 0.4581, 0.9998, 0.4576, 0.2497, 0.4791, 0.2497, 0.4795, 0.9998, 0.4688, 0.9998, 0.4683, 0.2497, 0.4898, 0.2497, 0.4903, 0.9998, 0.4795, 0.9998, 0.4791, 0.2497, 0.5005, 0.2497, 0.501, 0.9998, 0.4903, 0.9998, 0.4898, 0.2497, 0.5112, 0.2497, 0.5117, 0.9998, 0.501, 0.9998, 0.5005, 0.2497, 0.5219, 0.2497, 0.5224, 0.9998, 0.5117, 0.9998, 0.5112, 0.2497, 0.5326, 0.2497, 0.5331, 0.9998, 0.5224, 0.9998, 0.5219, 0.2497, 0.5433, 0.2497, 0.5438, 0.9998, 0.5331, 0.9998, 0.5326, 0.2497, 0.554, 0.2497, 0.5544, 0.9998, 0.5438, 0.9998, 0.5433, 0.2497, 0.5646, 0.2497, 0.5651, 0.9998, 0.5544, 0.9998, 0.554, 0.2497, 0.5753, 0.2497, 0.5757, 0.9998, 0.5651, 0.9998, 0.5646, 0.2497, 0.5859, 0.2497, 0.5863, 0.9998, 0.5757, 0.9998, 0.5753, 0.2497, 0.5964, 0.2497, 0.5968, 0.9998, 0.5863, 0.9998, 0.5859, 0.2497, 0.6069, 0.2497, 0.6073, 0.9998, 0.5968, 0.9998, 0.5964, 0.2497, 0.6173, 0.2497, 0.6178, 0.9998, 0.6073, 0.9998, 0.6069, 0.2497, 0.6277, 0.2497, 0.6281, 0.9998, 0.6178, 0.9998, 0.6173, 0.2497, 0.638, 0.2497, 0.6384, 0.9998, 0.6281, 0.9998, 0.6277, 0.2497, 0.6482, 0.2497, 0.6486, 0.9998, 0.6384, 0.9998, 0.638, 0.2497, 0.6583, 0.2497, 0.6587, 0.9998, 0.6486, 0.9998, 0.6482, 0.2497, 0.6683, 0.2497, 0.6687, 0.9998, 0.6587, 0.9998, 0.6583, 0.2497, 0.6781, 0.2497, 0.6785, 0.9998, 0.6687, 0.9998, 0.6683, 0.2497, 0.6879, 0.2497, 0.6883, 0.9998, 0.6785, 0.9998, 0.6781, 0.2497, 0.6975, 0.2497, 0.6979, 0.9998, 0.6883, 0.9998, 0.6879, 0.2497, 0.7069, 0.2497, 0.7073, 0.9998, 0.6979, 0.9998, 0.6975, 0.2497, 0.7162, 0.2497, 0.7166, 0.9998, 0.7073, 0.9998, 0.7069, 0.2497, 0.7254, 0.2497, 0.7258, 0.9998, 0.7166, 0.9998, 0.7162, 0.2497, 0.7344, 0.2497, 0.7348, 0.9998, 0.7258, 0.9998, 0.7254, 0.2497, 0.7432, 0.2497, 0.7436, 0.9998, 0.7348, 0.9998, 0.7344, 0.2497, 0.7518, 0.2497, 0.7522, 0.9998, 0.7436, 0.9998, 0.7432, 0.2497, 0.7603, 0.2497, 0.7607, 0.9998, 0.7522, 0.9998, 0.7518, 0.2497, 0.7685, 0.2497, 0.7689, 0.9998, 0.7607, 0.9998, 0.7603, 0.2497, 0.7766, 0.2497, 0.777, 0.9998, 0.7689, 0.9998, 0.7685, 0.2497, 0.7845, 0.2497, 0.7849, 0.9998, 0.777, 0.9998, 0.7766, 0.2497, 0.7922, 0.2497, 0.7926, 0.9998, 0.7849, 0.9998, 0.7845, 0.2497, 0.7997, 0.2497, 0.8001, 0.9998, 0.7926, 0.9998, 0.7922, 0.2497, 0.807, 0.2497, 0.8074, 0.9998, 0.8001, 0.9998, 0.7997, 0.2497, 0.8142, 0.2497, 0.8145, 0.9998, 0.8074, 0.9998, 0.807, 0.2497, 0.8212, 0.2497, 0.8215, 0.9998, 0.8145, 0.9998, 0.8142, 0.2497, 0.828, 0.2497, 0.8283, 0.9998, 0.8215, 0.9998, 0.8212, 0.2497, 0.8346, 0.2497, 0.8349, 0.9998, 0.8283, 0.9998, 0.828, 0.2497, 0.841, 0.2497, 0.8413, 0.9998, 0.8349, 0.9998, 0.8346, 0.2497, 0.8473, 0.2497, 0.8476, 0.9998, 0.8413, 0.9998, 0.841, 0.2497, 0.8535, 0.2497, 0.8538, 0.9998, 0.8476, 0.9998, 0.8473, 0.2497, 0.8595, 0.2497, 0.8598, 0.9998, 0.8538, 0.9998, 0.8535, 0.2497, 0.8654, 0.2497, 0.8656, 0.9998, 0.8598, 0.9998, 0.8595, 0.2497, 0.8711, 0.2497, 0.8714, 0.9998, 0.8656, 0.9998, 0.8654, 0.2497, 0.8768, 0.2497, 0.877, 0.9998, 0.8714, 0.9998, 0.8711, 0.2497, 0.8823, 0.2497, 0.8825, 0.9998, 0.877, 0.9998, 0.8768, 0.2497, 0.8877, 0.2497, 0.8879, 0.9998, 0.8825, 0.9998, 0.8823, 0.2497, 0.8931, 0.2497, 0.8933, 0.9998, 0.8879, 0.9998, 0.8877, 0.2497, 0.8983, 0.2497, 0.8985, 0.9998, 0.8933, 0.9998, 0.8931, 0.2497, 0.5034, 0.03884, 0.5045, 0.0347, 0.4988, 0.03468, 0.4976, 0.03888, 0.5104, 0.1896, 0.5109, 0.1938, 0.5167, 0.1945, 0.5161, 0.1903, 0.5091, 0.03879, 0.5103, 0.03472, 0.5045, 0.0347, 0.5034, 0.03884, 0.5161, 0.1903, 0.5167, 0.1945, 0.5224, 0.1951, 0.5219, 0.191, 0.5149, 0.03875, 0.516, 0.03474, 0.5103, 0.03472, 0.5091, 0.03879, 0.5219, 0.191, 0.5224, 0.1951, 0.5281, 0.1957, 0.5276, 0.1917, 0.5207, 0.03871, 0.5217, 0.03475, 0.516, 0.03474, 0.5149, 0.03875, 0.5276, 0.1917, 0.5281, 0.1957, 0.5338, 0.1962, 0.5334, 0.1923, 0.5264, 0.03866, 0.5274, 0.03476, 0.5217, 0.03475, 0.5207, 0.03871, 0.5334, 0.1923, 0.5338, 0.1962, 0.5395, 0.1968, 0.5391, 0.1929, 0.5322, 0.03862, 0.5331, 0.03477, 0.5274, 0.03476, 0.5264, 0.03866, 0.5391, 0.1929, 0.5395, 0.1968, 0.5452, 0.1972, 0.5448, 0.1934, 0.5379, 0.03858, 0.5387, 0.03477, 0.5331, 0.03477, 0.5322, 0.03862, 0.5448, 0.1934, 0.5452, 0.1972, 0.5509, 0.1976, 0.5505, 0.1939, 0.5436, 0.03855, 0.5444, 0.03477, 0.5387, 0.03477, 0.5379, 0.03858, 0.5505, 0.1939, 0.5509, 0.1976, 0.5565, 0.198, 0.5562, 0.1943, 0.5494, 0.03851, 0.55, 0.03477, 0.5444, 0.03477, 0.5436, 0.03855, 0.5562, 0.1943, 0.5565, 0.198, 0.5622, 0.1983, 0.5619, 0.1946, 0.5551, 0.03848, 0.5556, 0.03476, 0.55, 0.03477, 0.5494, 0.03851, 0.5619, 0.1946, 0.5622, 0.1983, 0.5677, 0.1986, 0.5675, 0.1949, 0.5607, 0.03844, 0.5612, 0.03476, 0.5556, 0.03476, 0.5551, 0.03848, 0.5675, 0.1949, 0.5677, 0.1986, 0.5733, 0.1988, 0.5731, 0.1952, 0.5664, 0.03841, 0.5668, 0.03475, 0.5612, 0.03476, 0.5607, 0.03844, 0.5731, 0.1952, 0.5733, 0.1988, 0.5788, 0.199, 0.5787, 0.1954, 0.572, 0.03839, 0.5723, 0.03474, 0.5668, 0.03475, 0.5664, 0.03841, 0.5787, 0.1954, 0.5788, 0.199, 0.5842, 0.1991, 0.5842, 0.1955, 0.5776, 0.03836, 0.5778, 0.03473, 0.5723, 0.03474, 0.572, 0.03839, 0.5842, 0.1955, 0.5842, 0.1991, 0.5896, 0.1992, 0.5896, 0.1957, 0.5831, 0.03833, 0.5832, 0.03472, 0.5778, 0.03473, 0.5776, 0.03836, 0.5896, 0.1957, 0.5896, 0.1992, 0.5949, 0.1993, 0.595, 0.1957, 0.5885, 0.03829, 0.5885, 0.03471, 0.5832, 0.03472, 0.5831, 0.03833, 0.595, 0.1957, 0.5949, 0.1993, 0.6002, 0.1993, 0.6004, 0.1957, 0.5939, 0.03827, 0.5938, 0.03466, 0.5885, 0.03471, 0.5885, 0.03829, 0.6004, 0.1957, 0.6002, 0.1993, 0.6054, 0.1993, 0.6057, 0.1957, 0.5993, 0.03824, 0.5991, 0.03461, 0.5938, 0.03466, 0.5939, 0.03827, 0.6057, 0.1957, 0.6054, 0.1993, 0.6106, 0.1993, 0.6109, 0.1956, 0.6046, 0.0382, 0.6043, 0.03456, 0.5991, 0.03461, 0.5993, 0.03824, 0.6109, 0.1956, 0.6106, 0.1993, 0.6157, 0.1992, 0.616, 0.1955, 0.6098, 0.03817, 0.6094, 0.03451, 0.6043, 0.03456, 0.6046, 0.0382, 0.616, 0.1955, 0.6157, 0.1992, 0.6208, 0.199, 0.6211, 0.1953, 0.615, 0.03814, 0.6145, 0.03446, 0.6094, 0.03451, 0.6098, 0.03817, 0.6211, 0.1953, 0.6208, 0.199, 0.6258, 0.1988, 0.6261, 0.1951, 0.6201, 0.03811, 0.6196, 0.03441, 0.6145, 0.03446, 0.615, 0.03814, 0.6261, 0.1951, 0.6258, 0.1988, 0.6307, 0.1986, 0.631, 0.1948, 0.6251, 0.03808, 0.6245, 0.03436, 0.6196, 0.03441, 0.6201, 0.03811, 0.631, 0.1948, 0.6307, 0.1986, 0.6355, 0.1983, 0.6358, 0.1945, 0.63, 0.03806, 0.6294, 0.03431, 0.6245, 0.03436, 0.6251, 0.03808, 0.6358, 0.1945, 0.6355, 0.1983, 0.6402, 0.198, 0.6406, 0.1942, 0.6348, 0.03804, 0.6341, 0.03426, 0.6294, 0.03431, 0.63, 0.03806, 0.6406, 0.1942, 0.6402, 0.198, 0.6448, 0.1977, 0.6452, 0.1938, 0.6396, 0.03802, 0.6388, 0.0342, 0.6341, 0.03426, 0.6348, 0.03804, 0.6452, 0.1938, 0.6448, 0.1977, 0.6494, 0.1974, 0.6497, 0.1934, 0.6442, 0.038, 0.6435, 0.03415, 0.6388, 0.0342, 0.6396, 0.03802, 0.6497, 0.1934, 0.6494, 0.1974, 0.6539, 0.197, 0.6542, 0.193, 0.6488, 0.03798, 0.648, 0.0341, 0.6435, 0.03415, 0.6442, 0.038, 0.6542, 0.193, 0.6539, 0.197, 0.6583, 0.1965, 0.6585, 0.1925, 0.6532, 0.03797, 0.6524, 0.03404, 0.648, 0.0341, 0.6488, 0.03798, 0.6585, 0.1925, 0.6583, 0.1965, 0.6626, 0.1961, 0.6627, 0.192, 0.6576, 0.03796, 0.6568, 0.03399, 0.6524, 0.03404, 0.6532, 0.03797, 0.6627, 0.192, 0.6626, 0.1961, 0.6668, 0.1956, 0.6669, 0.1915, 0.6618, 0.03795, 0.661, 0.03394, 0.6568, 0.03399, 0.6576, 0.03796, 0.6669, 0.1915, 0.6668, 0.1956, 0.6709, 0.1951, 0.6709, 0.1909, 0.6659, 0.03795, 0.6652, 0.03389, 0.661, 0.03394, 0.6618, 0.03795, 0.6709, 0.1909, 0.6709, 0.1951, 0.6749, 0.1946, 0.6748, 0.1904, 0.67, 0.03794, 0.6693, 0.03385, 0.6652, 0.03389, 0.6659, 0.03795, 0.6748, 0.1904, 0.6749, 0.1946, 0.6788, 0.194, 0.6786, 0.1898, 0.6739, 0.03794, 0.6733, 0.03381, 0.6693, 0.03385, 0.67, 0.03794, 0.6786, 0.1898, 0.6788, 0.194, 0.6827, 0.1934, 0.6824, 0.1892, 0.6778, 0.03794, 0.6772, 0.03377, 0.6733, 0.03381, 0.6739, 0.03794, 0.6824, 0.1892, 0.6827, 0.1934, 0.6865, 0.1928, 0.686, 0.1886, 0.6815, 0.03794, 0.681, 0.03373, 0.6772, 0.03377, 0.6778, 0.03794, 0.686, 0.1886, 0.6865, 0.1928, 0.6902, 0.1922, 0.6895, 0.188, 0.6852, 0.03794, 0.6848, 0.0337, 0.681, 0.03373, 0.6815, 0.03794, 0.6895, 0.188, 0.6902, 0.1922, 0.6938, 0.1916, 0.693, 0.1874, 0.6887, 0.03794, 0.6885, 0.03366, 0.6848, 0.0337, 0.6852, 0.03794, 0.693, 0.1874, 0.6938, 0.1916, 0.6974, 0.191, 0.6964, 0.1867, 0.6922, 0.03795, 0.6921, 0.03363, 0.6885, 0.03366, 0.6887, 0.03794, 0.6964, 0.1867, 0.6974, 0.191, 0.7009, 0.1903, 0.6997, 0.1861, 0.6956, 0.03797, 0.6956, 0.03359, 0.6921, 0.03363, 0.6922, 0.03795, 0.6997, 0.1861, 0.7009, 0.1903, 0.7042, 0.1896, 0.7029, 0.1855, 0.7053, 0.03795, 0.7058, 0.03368, 0.7025, 0.03365, 0.7022, 0.03795, 0.7029, 0.1855, 0.7042, 0.1896, 0.7076, 0.1889, 0.7061, 0.1849, 0.7084, 0.03794, 0.7091, 0.03371, 0.7058, 0.03368, 0.7053, 0.03795, 0.7122, 0.1836, 0.7139, 0.1876, 0.7171, 0.1869, 0.7151, 0.1831, 0.7114, 0.03794, 0.7123, 0.03375, 0.7091, 0.03371, 0.7084, 0.03794, 0.7151, 0.1831, 0.7171, 0.1869, 0.7201, 0.1862, 0.718, 0.1825, 0.7144, 0.03793, 0.7154, 0.0338, 0.7123, 0.03375, 0.7114, 0.03794, 0.718, 0.1825, 0.7201, 0.1862, 0.7231, 0.1856, 0.7209, 0.1819, 0.7173, 0.03791, 0.7185, 0.03386, 0.7154, 0.0338, 0.7144, 0.03793, 0.7209, 0.1819, 0.7231, 0.1856, 0.726, 0.1849, 0.7237, 0.1814, 0.7202, 0.0379, 0.7215, 0.03392, 0.7185, 0.03386, 0.7173, 0.03791, 0.7237, 0.1814, 0.726, 0.1849, 0.7289, 0.1842, 0.7265, 0.1809, 0.723, 0.03788, 0.7245, 0.034, 0.7215, 0.03392, 0.7202, 0.0379, 0.7265, 0.1809, 0.7289, 0.1842, 0.7317, 0.1836, 0.7292, 0.1804, 0.7258, 0.03786, 0.7274, 0.03409, 0.7245, 0.034, 0.723, 0.03788, 0.7292, 0.1804, 0.7317, 0.1836, 0.7345, 0.183, 0.7319, 0.1799, 0.7285, 0.03784, 0.7303, 0.03418, 0.7274, 0.03409, 0.7258, 0.03786, 0.7319, 0.1799, 0.7345, 0.183, 0.7372, 0.1824, 0.7346, 0.1794, 0.7312, 0.03782, 0.7332, 0.03429, 0.7303, 0.03418, 0.7285, 0.03784, 0.7346, 0.1794, 0.7372, 0.1824, 0.7399, 0.1819, 0.7373, 0.179, 0.7339, 0.0378, 0.736, 0.0344, 0.7332, 0.03429, 0.7312, 0.03782, 0.7373, 0.179, 0.7399, 0.1819, 0.7425, 0.1815, 0.7399, 0.1786, 0.7366, 0.03778, 0.7387, 0.03452, 0.736, 0.0344, 0.7339, 0.0378, 0.7399, 0.1786, 0.7425, 0.1815, 0.7451, 0.1812, 0.7426, 0.1783, 0.7392, 0.03776, 0.7414, 0.03464, 0.7387, 0.03452, 0.7366, 0.03778, 0.03145, 0.06627, 0.03145, 0.06627, 0.03216, 0.06145, 0.03216, 0.06145, 0.7418, 0.03773, 0.7441, 0.03477, 0.7414, 0.03464, 0.7392, 0.03776, 0.03216, 0.06145, 0.03216, 0.06145, 0.03281, 0.05668, 0.03281, 0.05668, 0.7444, 0.03771, 0.7467, 0.03489, 0.7441, 0.03477, 0.7418, 0.03773, 0.03281, 0.05668, 0.03281, 0.05668, 0.03341, 0.05195, 0.03341, 0.05195, 0.7469, 0.03769, 0.7493, 0.03501, 0.7467, 0.03489, 0.7444, 0.03771, 0.03341, 0.05195, 0.03341, 0.05195, 0.03397, 0.04727, 0.03397, 0.04727, 0.7494, 0.03767, 0.7519, 0.03514, 0.7493, 0.03501, 0.7469, 0.03769, 0.03397, 0.04727, 0.03397, 0.04727, 0.03447, 0.04264, 0.03447, 0.04264, 0.7519, 0.03765, 0.7544, 0.03526, 0.7519, 0.03514, 0.7494, 0.03767, 0.03447, 0.04264, 0.03447, 0.04264, 0.03492, 0.03806, 0.03492, 0.03806, 0.7544, 0.03763, 0.7569, 0.03538, 0.7544, 0.03526, 0.7519, 0.03765, 0.03492, 0.03806, 0.03492, 0.03806, 0.03531, 0.03354, 0.03531, 0.03354, 0.2419, 0.1487, 0.236, 0.155, 0.2483, 0.1604, 0.2493, 0.1525, 0.7568, 0.03761, 0.7594, 0.03551, 0.7569, 0.03538, 0.7544, 0.03763, 0.03531, 0.03354, 0.03531, 0.03354, 0.03565, 0.02908, 0.03565, 0.02908, 0.7061, 0.1849, 0.7076, 0.1889, 0.7108, 0.1883, 0.7092, 0.1842, 0.7592, 0.03759, 0.7618, 0.03563, 0.7594, 0.03551, 0.7568, 0.03761, 0.03565, 0.02908, 0.03565, 0.02908, 0.03595, 0.02469, 0.03595, 0.02469, 0.7092, 0.1842, 0.7108, 0.1883, 0.7139, 0.1876, 0.7122, 0.1836, 0.7616, 0.03757, 0.7641, 0.03575, 0.7618, 0.03563, 0.7592, 0.03759, 0.03595, 0.02469, 0.03595, 0.02469, 0.03618, 0.02036, 0.03618, 0.02036, 0.2474, 0.04387, 0.2458, 0.03451, 0.2275, 0.04169, 0.2371, 0.05002, 0.7639, 0.03755, 0.7665, 0.03587, 0.7641, 0.03575, 0.7616, 0.03757, 0.03618, 0.02036, 0.03618, 0.02036, 0.03637, 0.01612, 0.03637, 0.01612, 0.6989, 0.03796, 0.6991, 0.03362, 0.6956, 0.03359, 0.6956, 0.03797, 0.7662, 0.03753, 0.7688, 0.03599, 0.7665, 0.03587, 0.7639, 0.03755, 0.03637, 0.01612, 0.03637, 0.01612, 0.0365, 0.01195, 0.0365, 0.01195, 0.7022, 0.03795, 0.7025, 0.03365, 0.6991, 0.03362, 0.6989, 0.03796, 0.7685, 0.03752, 0.771, 0.03612, 0.7688, 0.03599, 0.7662, 0.03753, 0.0365, 0.01195, 0.0365, 0.01195, 0.03659, 0.007875, 0.03659, 0.007875, 0.7707, 0.03751, 0.7732, 0.03626, 0.771, 0.03612, 0.7685, 0.03752, 0.03659, 0.007875, 0.03659, 0.007875, 0.03663, 0.003889, 0.03663, 0.003889, 0.7729, 0.03752, 0.7754, 0.03644, 0.7732, 0.03626, 0.7707, 0.03751, 0.03663, 0.003889, 0.03663, 0.003889, 0.03662, 0.0, 0.03662, 0.0, 0.2493, 0.1525, 0.2483, 0.1604, 0.2591, 0.1619, 0.2581, 0.1546, 0.775, 0.03756, 0.7775, 0.0367, 0.7754, 0.03644, 0.7729, 0.03752, 0.2581, 0.1546, 0.2591, 0.1619, 0.2686, 0.1624, 0.2671, 0.1557, 0.777, 0.03766, 0.7796, 0.0372, 0.7775, 0.0367, 0.775, 0.03756, 0.2567, 0.04133, 0.258, 0.03359, 0.2458, 0.03451, 0.2474, 0.04387, 0.2671, 0.1557, 0.2686, 0.1624, 0.2773, 0.1627, 0.276, 0.1563, 0.266, 0.04044, 0.2678, 0.03368, 0.258, 0.03359, 0.2567, 0.04133, 0.276, 0.1563, 0.2773, 0.1627, 0.2858, 0.163, 0.2846, 0.1569, 0.2749, 0.04017, 0.2767, 0.03387, 0.2678, 0.03368, 0.266, 0.04044, 0.2846, 0.1569, 0.2858, 0.163, 0.294, 0.1634, 0.293, 0.1574, 0.2835, 0.0401, 0.2852, 0.03401, 0.2767, 0.03387, 0.2749, 0.04017, 0.293, 0.1574, 0.294, 0.1634, 0.3022, 0.164, 0.3013, 0.158, 0.292, 0.04007, 0.2935, 0.03409, 0.2852, 0.03401, 0.2835, 0.0401, 0.3013, 0.158, 0.3022, 0.164, 0.3101, 0.1646, 0.3094, 0.1587, 0.3002, 0.04004, 0.3016, 0.03414, 0.2935, 0.03409, 0.292, 0.04007, 0.3094, 0.1587, 0.3101, 0.1646, 0.318, 0.1652, 0.3175, 0.1594, 0.2371, 0.05002, 0.2275, 0.04169, 0.236, 0.155, 0.2419, 0.1487, 0.3084, 0.04001, 0.3096, 0.03417, 0.3016, 0.03414, 0.3002, 0.04004, 0.3175, 0.1594, 0.318, 0.1652, 0.3258, 0.1659, 0.3253, 0.1601, 0.3163, 0.03998, 0.3175, 0.03419, 0.3096, 0.03417, 0.3084, 0.04001, 0.3253, 0.1601, 0.3258, 0.1659, 0.3334, 0.1667, 0.3331, 0.1609, 0.3242, 0.03994, 0.3253, 0.03421, 0.3175, 0.03419, 0.3163, 0.03998, 0.3331, 0.1609, 0.3334, 0.1667, 0.3409, 0.1675, 0.3407, 0.1618, 0.3319, 0.03991, 0.333, 0.03422, 0.3253, 0.03421, 0.3242, 0.03994, 0.3407, 0.1618, 0.3409, 0.1675, 0.3483, 0.1683, 0.3482, 0.1627, 0.3395, 0.03988, 0.3405, 0.03423, 0.333, 0.03422, 0.3319, 0.03991, 0.3482, 0.1627, 0.3483, 0.1683, 0.3555, 0.1692, 0.3555, 0.1636, 0.7783, 0.1753, 0.7809, 0.1753, 0.7796, 0.0372, 0.777, 0.03766, 0.347, 0.03984, 0.3479, 0.03424, 0.3405, 0.03423, 0.3395, 0.03988, 0.3555, 0.1636, 0.3555, 0.1692, 0.3627, 0.1702, 0.3627, 0.1646, 0.3543, 0.03981, 0.3552, 0.03425, 0.3479, 0.03424, 0.347, 0.03984, 0.3627, 0.1646, 0.3627, 0.1702, 0.3697, 0.1711, 0.3698, 0.1656, 0.3615, 0.03978, 0.3624, 0.03426, 0.3552, 0.03425, 0.3543, 0.03981, 0.3698, 0.1656, 0.3697, 0.1711, 0.3766, 0.1721, 0.3768, 0.1667, 0.3686, 0.03975, 0.3694, 0.03427, 0.3624, 0.03426, 0.3615, 0.03978, 0.3768, 0.1667, 0.3766, 0.1721, 0.3834, 0.1732, 0.3836, 0.1677, 0.3755, 0.03972, 0.3763, 0.03428, 0.3694, 0.03427, 0.3686, 0.03975, 0.3836, 0.1677, 0.3834, 0.1732, 0.3901, 0.1742, 0.3903, 0.1688, 0.3823, 0.03968, 0.3831, 0.03429, 0.3763, 0.03428, 0.3755, 0.03972, 0.3903, 0.1688, 0.3901, 0.1742, 0.3967, 0.1753, 0.3969, 0.1699, 0.389, 0.03965, 0.3899, 0.0343, 0.3831, 0.03429, 0.3823, 0.03968, 0.3969, 0.1699, 0.3967, 0.1753, 0.4032, 0.1763, 0.4034, 0.171, 0.3956, 0.03962, 0.3965, 0.03431, 0.3899, 0.0343, 0.389, 0.03965, 0.4034, 0.171, 0.4032, 0.1763, 0.4096, 0.1774, 0.4098, 0.1722, 0.4021, 0.03958, 0.403, 0.03432, 0.3965, 0.03431, 0.3956, 0.03962, 0.4098, 0.1722, 0.4096, 0.1774, 0.4159, 0.1785, 0.4161, 0.1733, 0.4085, 0.03955, 0.4094, 0.03433, 0.403, 0.03432, 0.4021, 0.03958, 0.4161, 0.1733, 0.4159, 0.1785, 0.4222, 0.1796, 0.4223, 0.1744, 0.4148, 0.03951, 0.4157, 0.03434, 0.4094, 0.03433, 0.4085, 0.03955, 0.4223, 0.1744, 0.4222, 0.1796, 0.4284, 0.1807, 0.4284, 0.1756, 0.421, 0.03947, 0.422, 0.03436, 0.4157, 0.03434, 0.4148, 0.03951, 0.4284, 0.1756, 0.4284, 0.1807, 0.4345, 0.1818, 0.4345, 0.1767, 0.4271, 0.03943, 0.4281, 0.03438, 0.422, 0.03436, 0.421, 0.03947, 0.4345, 0.1767, 0.4345, 0.1818, 0.4405, 0.1828, 0.4405, 0.1778, 0.4332, 0.03939, 0.4343, 0.0344, 0.4281, 0.03438, 0.4271, 0.03943, 0.4405, 0.1778, 0.4405, 0.1828, 0.4466, 0.1839, 0.4465, 0.1789, 0.4392, 0.03935, 0.4403, 0.03442, 0.4343, 0.0344, 0.4332, 0.03939, 0.4465, 0.1789, 0.4466, 0.1839, 0.4525, 0.1849, 0.4524, 0.18, 0.4452, 0.0393, 0.4463, 0.03444, 0.4403, 0.03442, 0.4392, 0.03935, 0.4524, 0.18, 0.4525, 0.1849, 0.4585, 0.186, 0.4583, 0.1811, 0.4511, 0.03926, 0.4523, 0.03447, 0.4463, 0.03444, 0.4452, 0.0393, 0.4583, 0.1811, 0.4585, 0.186, 0.4644, 0.187, 0.4641, 0.1822, 0.457, 0.03921, 0.4582, 0.0345, 0.4523, 0.03447, 0.4511, 0.03926, 0.4641, 0.1822, 0.4644, 0.187, 0.4703, 0.1879, 0.4699, 0.1832, 0.4628, 0.03917, 0.4641, 0.03452, 0.4582, 0.0345, 0.457, 0.03921, 0.4699, 0.1832, 0.4703, 0.1879, 0.4761, 0.1889, 0.4757, 0.1842, 0.4686, 0.03912, 0.4699, 0.03455, 0.4641, 0.03452, 0.4628, 0.03917, 0.4757, 0.1842, 0.4761, 0.1889, 0.4819, 0.1898, 0.4815, 0.1852, 0.4744, 0.03907, 0.4757, 0.03458, 0.4699, 0.03455, 0.4686, 0.03912, 0.4815, 0.1852, 0.4819, 0.1898, 0.4878, 0.1906, 0.4873, 0.1862, 0.4802, 0.03902, 0.4815, 0.03461, 0.4757, 0.03458, 0.4744, 0.03907, 0.4873, 0.1862, 0.4878, 0.1906, 0.4936, 0.1915, 0.4931, 0.1871, 0.486, 0.03898, 0.4873, 0.03463, 0.4815, 0.03461, 0.4802, 0.03902, 0.4931, 0.1871, 0.4936, 0.1915, 0.4994, 0.1923, 0.4988, 0.188, 0.4918, 0.03893, 0.4931, 0.03466, 0.4873, 0.03463, 0.486, 0.03898, 0.4988, 0.188, 0.4994, 0.1923, 0.5051, 0.193, 0.5046, 0.1888, 0.4976, 0.03888, 0.4988, 0.03468, 0.4931, 0.03466, 0.4918, 0.03893, 0.5046, 0.1888, 0.5051, 0.193, 0.5109, 0.1938, 0.5104, 0.1896])
me_mesh_004.materials.append(mat_wheat_field)
me_mesh_004.update()

# ---- objects
ob_whirl_r = bpy.data.objects.new('whirl R', me_mesh_003)
ob_whirl_l = bpy.data.objects.new('whirl L', me_mesh_004)

# ---- transforms, parenting, visibility, modifiers, constraints
ob_whirl_r.location = (0.0, 0.0, 1.972)
ob_whirl_r.scale = (1.0, 1.0, 0.7591)
_m = ob_whirl_r.modifiers.new('Auto Smooth', 'NODES')
_m.node_group = ng_auto_smooth
_gi = [s.identifier for s in ng_auto_smooth.interface.items_tree if s.item_type == 'SOCKET' and s.in_out == 'INPUT']
_m[_gi[1]] = 0.5236  # Angle
ob_whirl_l.location = (0.0, 0.0, 1.972)
ob_whirl_l.rotation_euler = (0.0, 0.0, 2.384e-07)
ob_whirl_l.scale = (1.0, 1.0, 0.7591)
_m = ob_whirl_l.modifiers.new('Auto Smooth', 'NODES')
_m.node_group = ng_auto_smooth
_gi = [s.identifier for s in ng_auto_smooth.interface.items_tree if s.item_type == 'SOCKET' and s.in_out == 'INPUT']
_m[_gi[1]] = 0.5236  # Angle

# ---- collection membership
col_collection.objects.link(ob_whirl_r)
col_collection.objects.link(ob_whirl_l)

# ---- scene / render settings (as saved in the file)
scene.frame_start = 1; scene.frame_end = 250; scene.frame_set(18)
scene.render.engine = 'BLENDER_EEVEE_NEXT'
scene.cycles.sampling_pattern = 'TABULATED_SOBOL'
scene.view_settings.view_transform = 'Filmic'
bpy.context.view_layer.update()

# ---- added for rendering (the .blend has no active camera and no usable light): camera, sun
cam_auto = bpy.data.cameras.new('AutoCamera')
cam_auto.lens = 50.0
cam_auto.sensor_width = 36.0
cam_auto.clip_end = 2168.48
ob_auto_camera = bpy.data.objects.new('AutoCamera', cam_auto)
scene.collection.objects.link(ob_auto_camera)
ob_auto_camera.location = (123.561, -148.273, 128.816)
ob_auto_camera.rotation_euler = (1.09748, -7.21219e-08, 0.694738)
scene.camera = ob_auto_camera
light_auto_sun = bpy.data.lights.new('AutoSun', 'SUN')
light_auto_sun.energy = 3.0
light_auto_sun.angle = 0.0523599
ob_auto_sun = bpy.data.objects.new('AutoSun', light_auto_sun)
scene.collection.objects.link(ob_auto_sun)
ob_auto_sun.rotation_euler = (0.872665, 0.174533, 0.523599)
bpy.context.view_layer.update()

